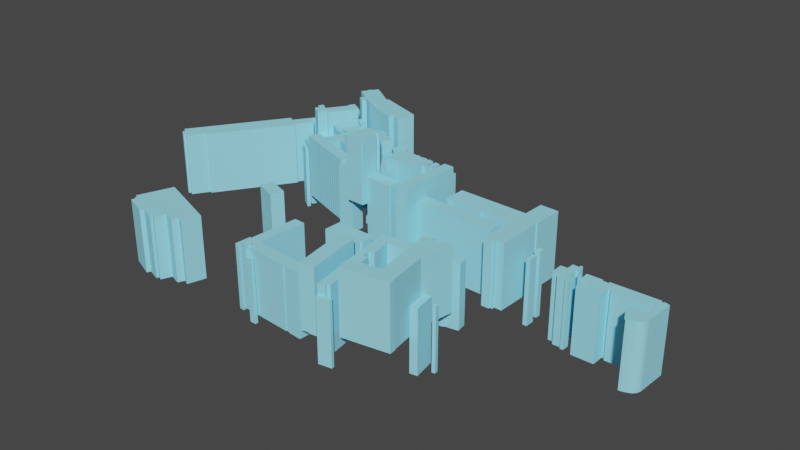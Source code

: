 # Source: hongik_example_extra.blend  (saved by Blender 2.92.15; exported with 4.5.12 LTS)
import bpy
from mathutils import Matrix  # noqa: F401  (used for matrix-valued properties, if any)

bpy.ops.wm.read_factory_settings(use_empty=True)
scene = bpy.context.scene
scene.name = 'Scene'

# ---- collections
col_collection = bpy.data.collections.new('Collection'); scene.collection.children.link(col_collection)

# ---- images (referenced by path relative to the original .blend; pixels are not part of the script)
import os
ASSET_DIR = os.environ.get("B2B_ASSET_DIR", "")  # directory of the original .blend (textures are referenced by path, not embedded)
HERE = os.path.dirname(os.path.abspath(__file__))  # packed textures are extracted next to this script under _unpacked/

def load_image(name, relpath, width, height, colorspace="sRGB"):
    """Load a texture the original file referenced (path relative to the .blend, or extracted next to this script)."""
    p = next((c for c in (os.path.join(HERE, relpath), os.path.join(ASSET_DIR, relpath)) if relpath and os.path.exists(c)), "")
    if p:
        img = bpy.data.images.load(p, check_existing=True)
        img.name = name
    else:  # same state as the original file: an image datablock whose file is absent (Cycles renders it pink)
        img = bpy.data.images.new(name, width, height)
        img.source = "FILE"
        img.filepath = "//" + (relpath or name)
    img.colorspace_settings.name = colorspace
    return img
img_s_map_screen_png = load_image('S_Map_screen.png', 'S_Map_screen.png', 1024, 1024, 'sRGB')
img_s_map_screen__6__png = load_image('S_Map_screen__6_.png', 'S_Map_screen__6_.png', 1024, 1024, 'sRGB')

# ---- materials (node trees are filled in below, after node groups)
mat_frontcolor = bpy.data.materials.new('FrontColor')
mat_frontcolor.use_transparent_shadow = False
mat_frontcolor.diffuse_color = (1.0, 1.0, 1.0, 1.0)
mat_frontcolor.roughness = 1.0
mat_frontcolor.specular_intensity = 0.33
mat_s_map_screen = bpy.data.materials.new('S_Map_screen')
mat_s_map_screen.use_transparent_shadow = False
mat_s_map_screen.diffuse_color = (0.3294, 0.3373, 0.3333, 1.0)
mat_s_map_screen.roughness = 1.0
mat_s_map_screen.specular_intensity = 0.33
mat_sandybrown = bpy.data.materials.new('SandyBrown')
mat_sandybrown.use_transparent_shadow = False
mat_sandybrown.diffuse_color = (0.9569, 0.6431, 0.3765, 1.0)
mat_sandybrown.roughness = 1.0
mat_sandybrown.specular_intensity = 0.33
mat_color_f01 = bpy.data.materials.new('Color_F01')
mat_color_f01.use_transparent_shadow = False
mat_color_f01.diffuse_color = (0.898, 1.0, 0.8, 1.0)
mat_color_f01.roughness = 1.0
mat_color_f01.specular_intensity = 0.33
mat_chris_shirt = bpy.data.materials.new('Chris_Shirt')
mat_chris_shirt.use_transparent_shadow = False
mat_chris_shirt.diffuse_color = (0.1569, 0.149, 0.2039, 1.0)
mat_chris_shirt.roughness = 1.0
mat_chris_shirt.specular_intensity = 0.33
mat_chris_pants = bpy.data.materials.new('Chris_Pants')
mat_chris_pants.use_transparent_shadow = False
mat_chris_pants.diffuse_color = (0.4392, 0.3922, 0.2902, 1.0)
mat_chris_pants.roughness = 1.0
mat_chris_pants.specular_intensity = 0.33
mat_chris_shoe = bpy.data.materials.new('Chris_Shoe')
mat_chris_shoe.use_transparent_shadow = False
mat_chris_shoe.diffuse_color = (0.0902, 0.08627, 0.08627, 1.0)
mat_chris_shoe.roughness = 1.0
mat_chris_shoe.specular_intensity = 0.33
mat_chris_shoe_sole = bpy.data.materials.new('Chris_Shoe_Sole')
mat_chris_shoe_sole.use_transparent_shadow = False
mat_chris_shoe_sole.diffuse_color = (0.4824, 0.4627, 0.4627, 1.0)
mat_chris_shoe_sole.roughness = 1.0
mat_chris_shoe_sole.specular_intensity = 0.33
mat_chris_skin = bpy.data.materials.new('Chris_Skin')
mat_chris_skin.use_transparent_shadow = False
mat_chris_skin.diffuse_color = (0.7529, 0.6431, 0.451, 1.0)
mat_chris_skin.roughness = 1.0
mat_chris_skin.specular_intensity = 0.33
mat_chris_hair = bpy.data.materials.new('Chris_Hair')
mat_chris_hair.use_transparent_shadow = False
mat_chris_hair.diffuse_color = (0.2784, 0.298, 0.2902, 1.0)
mat_chris_hair.roughness = 1.0
mat_chris_hair.specular_intensity = 0.33
mat_s_map_screen__6 = bpy.data.materials.new('S_Map_screen__6_')
mat_s_map_screen__6.use_transparent_shadow = False
mat_s_map_screen__6.diffuse_color = (0.502, 0.502, 0.502, 1.0)
mat_s_map_screen__6.roughness = 1.0
mat_s_map_screen__6.specular_intensity = 0.0

# ---- material node trees
mat_frontcolor.use_nodes = True; mat_frontcolor.node_tree.nodes.clear()
_N = mat_frontcolor.node_tree.nodes; _L = mat_frontcolor.node_tree.links
n0 = _N.new('ShaderNodeBsdfPrincipled'); n0.name = 'Principled BSDF'; n0.location = (10, 300)
n0.distribution = 'GGX'
n0.subsurface_method = 'BURLEY'
n0.inputs[0].default_value = (0.3246, 0.8338, 1.0, 1.0)
n0.inputs[2].default_value = 1.0
n0.inputs[3].default_value = 1.45
n0.inputs[13].default_value = 0.33
n0.inputs[27].default_value = (0.0, 0.0, 0.0, 1.0)
n0.inputs[28].default_value = 1.0
n1 = _N.new('ShaderNodeOutputMaterial'); n1.name = 'Material Output'; n1.location = (300, 300)
_L.new(n0.outputs[0], n1.inputs[0])
n1.is_active_output = True
mat_s_map_screen.use_nodes = True; mat_s_map_screen.node_tree.nodes.clear()
_N = mat_s_map_screen.node_tree.nodes; _L = mat_s_map_screen.node_tree.links
n0 = _N.new('ShaderNodeBsdfPrincipled'); n0.name = 'Principled BSDF'; n0.location = (10, 300)
n0.distribution = 'GGX'
n0.subsurface_method = 'BURLEY'
n0.inputs[2].default_value = 1.0
n0.inputs[3].default_value = 1.45
n0.inputs[13].default_value = 0.33
n0.inputs[27].default_value = (0.0, 0.0, 0.0, 1.0)
n0.inputs[28].default_value = 1.0
n1 = _N.new('ShaderNodeOutputMaterial'); n1.name = 'Material Output'; n1.location = (300, 300)
n2 = _N.new('ShaderNodeTexImage'); n2.name = 'Image Texture'; n2.location = (-300, 600)
n2.image = img_s_map_screen_png
_L.new(n0.outputs[0], n1.inputs[0])
_L.new(n2.outputs[0], n0.inputs[0])
n1.is_active_output = True
mat_sandybrown.use_nodes = True; mat_sandybrown.node_tree.nodes.clear()
_N = mat_sandybrown.node_tree.nodes; _L = mat_sandybrown.node_tree.links
n0 = _N.new('ShaderNodeBsdfPrincipled'); n0.name = 'Principled BSDF'; n0.location = (10, 300)
n0.distribution = 'GGX'
n0.subsurface_method = 'BURLEY'
n0.inputs[0].default_value = (0.9569, 0.6431, 0.3765, 1.0)
n0.inputs[2].default_value = 1.0
n0.inputs[3].default_value = 1.45
n0.inputs[13].default_value = 0.33
n0.inputs[27].default_value = (0.0, 0.0, 0.0, 1.0)
n0.inputs[28].default_value = 1.0
n1 = _N.new('ShaderNodeOutputMaterial'); n1.name = 'Material Output'; n1.location = (300, 300)
_L.new(n0.outputs[0], n1.inputs[0])
n1.is_active_output = True
mat_color_f01.use_nodes = True; mat_color_f01.node_tree.nodes.clear()
_N = mat_color_f01.node_tree.nodes; _L = mat_color_f01.node_tree.links
n0 = _N.new('ShaderNodeBsdfPrincipled'); n0.name = 'Principled BSDF'; n0.location = (10, 300)
n0.distribution = 'GGX'
n0.subsurface_method = 'BURLEY'
n0.inputs[0].default_value = (0.898, 1.0, 0.8, 1.0)
n0.inputs[2].default_value = 1.0
n0.inputs[3].default_value = 1.45
n0.inputs[13].default_value = 0.33
n0.inputs[27].default_value = (0.0, 0.0, 0.0, 1.0)
n0.inputs[28].default_value = 1.0
n1 = _N.new('ShaderNodeOutputMaterial'); n1.name = 'Material Output'; n1.location = (300, 300)
_L.new(n0.outputs[0], n1.inputs[0])
n1.is_active_output = True
mat_chris_shirt.use_nodes = True; mat_chris_shirt.node_tree.nodes.clear()
_N = mat_chris_shirt.node_tree.nodes; _L = mat_chris_shirt.node_tree.links
n0 = _N.new('ShaderNodeBsdfPrincipled'); n0.name = 'Principled BSDF'; n0.location = (10, 300)
n0.distribution = 'GGX'
n0.subsurface_method = 'BURLEY'
n0.inputs[0].default_value = (0.1569, 0.149, 0.2039, 1.0)
n0.inputs[2].default_value = 1.0
n0.inputs[3].default_value = 1.45
n0.inputs[13].default_value = 0.33
n0.inputs[27].default_value = (0.0, 0.0, 0.0, 1.0)
n0.inputs[28].default_value = 1.0
n1 = _N.new('ShaderNodeOutputMaterial'); n1.name = 'Material Output'; n1.location = (300, 300)
_L.new(n0.outputs[0], n1.inputs[0])
n1.is_active_output = True
mat_chris_pants.use_nodes = True; mat_chris_pants.node_tree.nodes.clear()
_N = mat_chris_pants.node_tree.nodes; _L = mat_chris_pants.node_tree.links
n0 = _N.new('ShaderNodeBsdfPrincipled'); n0.name = 'Principled BSDF'; n0.location = (10, 300)
n0.distribution = 'GGX'
n0.subsurface_method = 'BURLEY'
n0.inputs[0].default_value = (0.4392, 0.3922, 0.2902, 1.0)
n0.inputs[2].default_value = 1.0
n0.inputs[3].default_value = 1.45
n0.inputs[13].default_value = 0.33
n0.inputs[27].default_value = (0.0, 0.0, 0.0, 1.0)
n0.inputs[28].default_value = 1.0
n1 = _N.new('ShaderNodeOutputMaterial'); n1.name = 'Material Output'; n1.location = (300, 300)
_L.new(n0.outputs[0], n1.inputs[0])
n1.is_active_output = True
mat_chris_shoe.use_nodes = True; mat_chris_shoe.node_tree.nodes.clear()
_N = mat_chris_shoe.node_tree.nodes; _L = mat_chris_shoe.node_tree.links
n0 = _N.new('ShaderNodeBsdfPrincipled'); n0.name = 'Principled BSDF'; n0.location = (10, 300)
n0.distribution = 'GGX'
n0.subsurface_method = 'BURLEY'
n0.inputs[0].default_value = (0.0902, 0.08627, 0.08627, 1.0)
n0.inputs[2].default_value = 1.0
n0.inputs[3].default_value = 1.45
n0.inputs[13].default_value = 0.33
n0.inputs[27].default_value = (0.0, 0.0, 0.0, 1.0)
n0.inputs[28].default_value = 1.0
n1 = _N.new('ShaderNodeOutputMaterial'); n1.name = 'Material Output'; n1.location = (300, 300)
_L.new(n0.outputs[0], n1.inputs[0])
n1.is_active_output = True
mat_chris_shoe_sole.use_nodes = True; mat_chris_shoe_sole.node_tree.nodes.clear()
_N = mat_chris_shoe_sole.node_tree.nodes; _L = mat_chris_shoe_sole.node_tree.links
n0 = _N.new('ShaderNodeBsdfPrincipled'); n0.name = 'Principled BSDF'; n0.location = (10, 300)
n0.distribution = 'GGX'
n0.subsurface_method = 'BURLEY'
n0.inputs[0].default_value = (0.4824, 0.4627, 0.4627, 1.0)
n0.inputs[2].default_value = 1.0
n0.inputs[3].default_value = 1.45
n0.inputs[13].default_value = 0.33
n0.inputs[27].default_value = (0.0, 0.0, 0.0, 1.0)
n0.inputs[28].default_value = 1.0
n1 = _N.new('ShaderNodeOutputMaterial'); n1.name = 'Material Output'; n1.location = (300, 300)
_L.new(n0.outputs[0], n1.inputs[0])
n1.is_active_output = True
mat_chris_skin.use_nodes = True; mat_chris_skin.node_tree.nodes.clear()
_N = mat_chris_skin.node_tree.nodes; _L = mat_chris_skin.node_tree.links
n0 = _N.new('ShaderNodeBsdfPrincipled'); n0.name = 'Principled BSDF'; n0.location = (10, 300)
n0.distribution = 'GGX'
n0.subsurface_method = 'BURLEY'
n0.inputs[0].default_value = (0.7529, 0.6431, 0.451, 1.0)
n0.inputs[2].default_value = 1.0
n0.inputs[3].default_value = 1.45
n0.inputs[13].default_value = 0.33
n0.inputs[27].default_value = (0.0, 0.0, 0.0, 1.0)
n0.inputs[28].default_value = 1.0
n1 = _N.new('ShaderNodeOutputMaterial'); n1.name = 'Material Output'; n1.location = (300, 300)
_L.new(n0.outputs[0], n1.inputs[0])
n1.is_active_output = True
mat_chris_hair.use_nodes = True; mat_chris_hair.node_tree.nodes.clear()
_N = mat_chris_hair.node_tree.nodes; _L = mat_chris_hair.node_tree.links
n0 = _N.new('ShaderNodeBsdfPrincipled'); n0.name = 'Principled BSDF'; n0.location = (10, 300)
n0.distribution = 'GGX'
n0.subsurface_method = 'BURLEY'
n0.inputs[0].default_value = (0.2784, 0.298, 0.2902, 1.0)
n0.inputs[2].default_value = 1.0
n0.inputs[3].default_value = 1.45
n0.inputs[13].default_value = 0.33
n0.inputs[27].default_value = (0.0, 0.0, 0.0, 1.0)
n0.inputs[28].default_value = 1.0
n1 = _N.new('ShaderNodeOutputMaterial'); n1.name = 'Material Output'; n1.location = (300, 300)
_L.new(n0.outputs[0], n1.inputs[0])
n1.is_active_output = True
mat_s_map_screen__6.use_nodes = True; mat_s_map_screen__6.node_tree.nodes.clear()
_N = mat_s_map_screen__6.node_tree.nodes; _L = mat_s_map_screen__6.node_tree.links
n0 = _N.new('ShaderNodeBsdfPrincipled'); n0.name = 'Principled BSDF'; n0.location = (10, 300)
n0.distribution = 'GGX'
n0.subsurface_method = 'BURLEY'
n0.inputs[2].default_value = 1.0
n0.inputs[3].default_value = 1.45
n0.inputs[13].default_value = 0.0
n0.inputs[27].default_value = (0.0, 0.0, 0.0, 1.0)
n0.inputs[28].default_value = 1.0
n1 = _N.new('ShaderNodeOutputMaterial'); n1.name = 'Material Output'; n1.location = (300, 300)
n2 = _N.new('ShaderNodeTexImage'); n2.name = 'Image Texture'; n2.location = (-300, 600)
n2.image = img_s_map_screen__6__png
_L.new(n0.outputs[0], n1.inputs[0])
_L.new(n2.outputs[0], n0.inputs[0])
n1.is_active_output = True

# ---- world
world_world = bpy.data.worlds.new('World'); scene.world = world_world
world_world.use_nodes = True; world_world.node_tree.nodes.clear()
_N = world_world.node_tree.nodes; _L = world_world.node_tree.links
n0 = _N.new('ShaderNodeOutputWorld'); n0.name = 'World Output'; n0.location = (300, 300)
n1 = _N.new('ShaderNodeBackground'); n1.name = 'Background'; n1.location = (10, 300)
n1.inputs[0].default_value = (0.05088, 0.05088, 0.05088, 1.0)
_L.new(n1.outputs[0], n0.inputs[0])
n0.is_active_output = True
world_world.color = (0.05088, 0.05088, 0.05088)
world_world.use_sun_shadow = False
world_world.sun_shadow_jitter_overblur = 0.0

# ---- meshes
me_topology_sketchup = bpy.data.meshes.new('topology sketchup')
me_topology_sketchup.from_pydata([(-128.2, -26.13, -110.7), (-113.0, -26.13, -151.4), (-115.9, -26.13, -152.5), (-130.8, -26.13, -111.7), (60.14, 1.478, -134.3), (62.16, 1.478, -137.0), (41.05, 1.478, -151.3), (44.56, 1.478, -156.0), (-46.85, 1.478, -218.0), (-50.22, 1.478, -213.0), (-52.57, 1.478, -214.4), (-56.93, 1.478, -207.8), (-54.74, 1.478, -206.5), (-57.02, 1.478, -203.0), (-40.52, 1.478, -192.2), (-41.88, 1.478, -190.3), (33.52, 1.478, -139.2), (34.91, 1.478, -141.1), (51.04, 1.478, -130.2), (56.18, 1.478, -137.1), (-158.0, -20.63, -95.41), (-139.2, -20.63, -89.9), (-114.8, -20.63, -155.8), (-149.8, -20.63, -169.0), (-151.3, -20.63, -165.2), (-153.8, -20.63, -166.2), (-154.7, -20.63, -164.0), (-158.3, -20.63, -165.5), (-168.0, -20.63, -141.4), (-164.1, -20.63, -139.8), (-169.1, -20.63, -125.9), (-166.2, -20.63, -125.4), (-168.1, -20.63, -121.2), (-157.5, -20.63, -116.5), (-161.7, -20.63, -104.6), (-155.2, -20.63, -101.6), (104.8, 6.149, -118.1), (77.17, 6.149, -136.9), (70.29, 6.149, -126.8), (98.41, 6.149, -108.5), (76.02, 1.478, -135.5), (67.52, 1.478, -141.3), (63.02, 1.478, -134.8), (68.26, 1.478, -131.3), (62.72, 1.478, -123.2), (66.81, 1.478, -120.5), (70.82, 1.478, -126.3), (70.1, 1.478, -126.8), (60.41, 15.12, -129.9), (56.56, 15.12, -132.6), (49.52, 15.12, -122.0), (57.73, 15.12, -116.5), (57.14, 15.12, -115.7), (55.58, 15.12, -113.4), (82.03, 15.12, -95.56), (90.21, 15.12, -107.3), (85.92, 15.12, -110.1), (84.55, 15.12, -111.0), (83.58, 15.12, -109.7), (83.34, 15.12, -109.3), (66.63, 15.12, -120.5), (62.59, 15.12, -123.2), (68.09, 15.12, -131.3), (63.35, 15.12, -134.4), (60.59, 15.12, -130.2), (38.48, -11.86, -130.9), (37.94, -11.86, -130.5), (25.81, -11.86, -112.9), (25.43, -11.86, -112.0), (49.05, -11.86, -96.39), (59.05, -11.86, -111.0), (55.53, -11.86, -113.4), (57.68, -11.86, -116.5), (49.36, -11.86, -121.9), (50.07, -11.86, -123.0), (35.44, -16.57, -127.0), (32.7, -16.57, -128.8), (24.88, -16.57, -117.5), (27.59, -16.57, -115.7), (62.21, 1.478, -108.9), (59.78, 1.478, -110.5), (51.79, 1.478, -98.84), (51.45, 1.478, -98.34), (46.59, 1.478, -86.62), (49.52, 1.478, -85.55), (53.81, 1.478, -96.39), (54.45, 1.478, -97.48), (19.31, 1.478, -104.2), (19.89, 1.478, -104.1), (19.71, 1.478, -103.5), (19.05, 1.478, -103.6), (18.02, 1.478, -100.3), (18.67, 1.478, -100.1), (18.45, 1.478, -99.61), (17.74, 1.478, -99.72), (16.7, 1.478, -96.65), (17.32, 1.478, -96.45), (17.14, 1.478, -95.84), (16.47, 1.478, -96.08), (15.27, 1.478, -92.81), (15.89, 1.478, -92.63), (15.75, 1.478, -92.13), (15.09, 1.478, -92.25), (13.95, 1.478, -89.05), (14.67, 1.478, -88.91), (14.45, 1.478, -88.37), (13.87, 1.478, -88.51), (12.67, 1.478, -85.34), (13.34, 1.478, -85.21), (13.13, 1.478, -84.61), (12.52, 1.478, -84.76), (11.27, 1.478, -81.62), (11.9, 1.478, -81.46), (11.77, 1.478, -80.79), (11.07, 1.478, -80.91), (9.958, 1.478, -77.85), (10.62, 1.478, -77.73), (10.37, 1.478, -76.99), (9.674, 1.478, -77.19), (8.588, 1.478, -74.07), (9.457, 1.478, -73.92), (9.103, 1.478, -73.15), (8.484, 1.478, -73.42), (7.298, 1.478, -70.31), (7.947, 1.478, -70.11), (7.724, 1.478, -69.52), (7.135, 1.478, -69.67), (5.909, 1.478, -66.61), (6.598, 1.478, -66.4), (6.394, 1.478, -65.75), (5.776, 1.478, -65.94), (4.599, 1.478, -62.79), (5.268, 1.478, -62.61), (5.085, 1.478, -62.03), (4.466, 1.478, -62.19), (3.17, 1.478, -58.97), (3.888, 1.478, -58.8), (3.675, 1.478, -58.23), (3.106, 1.478, -58.38), (2.0, 1.478, -55.25), (2.639, 1.478, -55.15), (2.415, 1.478, -54.38), (1.837, 1.478, -54.6), (0.6811, 1.478, -51.48), (1.439, 1.478, -51.27), (1.226, 1.478, -50.59), (0.4471, 1.478, -50.86), (-0.64, 1.478, -47.62), (0.01004, 1.478, -47.49), (-0.2039, 1.478, -46.9), (-0.882, 1.478, -47.1), (-2.12, 1.478, -43.73), (-1.541, 1.478, -43.61), (-1.663, 1.478, -43.16), (2.059, 1.478, -41.87), (1.814, 1.478, -40.85), (4.398, 1.478, -39.92), (4.763, 1.478, -40.9), (8.514, 1.478, -39.51), (8.767, 1.478, -40.06), (9.355, 1.478, -39.81), (10.57, 1.478, -42.92), (9.893, 1.478, -43.16), (10.14, 1.478, -43.7), (10.73, 1.478, -43.6), (11.82, 1.478, -46.6), (11.27, 1.478, -46.87), (11.47, 1.478, -47.67), (12.07, 1.478, -47.46), (13.09, 1.478, -50.45), (12.49, 1.478, -50.53), (12.76, 1.478, -51.19), (13.34, 1.478, -51.07), (14.47, 1.478, -54.25), (13.88, 1.478, -54.42), (14.1, 1.478, -55.06), (14.59, 1.478, -54.91), (15.77, 1.478, -57.98), (15.2, 1.478, -58.12), (15.47, 1.478, -58.79), (16.07, 1.478, -58.63), (17.2, 1.478, -61.87), (16.54, 1.478, -62.01), (16.76, 1.478, -62.69), (17.42, 1.478, -62.47), (18.5, 1.478, -65.46), (17.84, 1.478, -65.66), (18.07, 1.478, -66.38), (18.78, 1.478, -66.22), (19.86, 1.478, -69.38), (19.26, 1.478, -69.55), (19.45, 1.478, -70.27), (20.09, 1.478, -70.06), (21.15, 1.478, -73.13), (20.56, 1.478, -73.29), (23.73, 1.478, -82.87), (23.7, 1.478, -82.9), (25.1, 1.478, -82.49), (24.27, 1.478, -80.31), (24.92, 1.478, -80.17), (24.81, 1.478, -79.42), (27.87, 1.478, -78.46), (28.08, 1.478, -79.16), (28.68, 1.478, -78.92), (28.39, 1.478, -78.05), (31.55, 1.478, -77.06), (31.77, 1.478, -77.69), (32.37, 1.478, -77.48), (32.27, 1.478, -76.86), (35.34, 1.478, -75.8), (35.53, 1.478, -76.39), (36.29, 1.478, -76.16), (36.12, 1.478, -75.57), (39.1, 1.478, -74.48), (39.3, 1.478, -74.98), (40.04, 1.478, -74.74), (39.9, 1.478, -74.13), (42.95, 1.478, -73.1), (43.2, 1.478, -73.67), (43.74, 1.478, -73.42), (43.64, 1.478, -72.69), (46.68, 1.478, -71.76), (46.89, 1.478, -72.46), (47.54, 1.478, -72.3), (48.27, 1.478, -74.18), (49.32, 1.478, -73.89), (48.9, 1.478, -71.96), (48.15, 1.478, -72.07), (47.05, 1.478, -68.91), (47.63, 1.478, -68.65), (47.52, 1.478, -68.09), (46.85, 1.478, -68.3), (45.8, 1.478, -65.02), (46.38, 1.478, -64.85), (46.17, 1.478, -64.2), (45.43, 1.478, -64.36), (44.42, 1.478, -61.33), (45.01, 1.478, -61.1), (44.82, 1.478, -60.47), (44.19, 1.478, -60.67), (43.03, 1.478, -57.51), (43.65, 1.478, -57.28), (43.46, 1.478, -56.66), (42.8, 1.478, -56.81), (41.66, 1.478, -53.65), (42.27, 1.478, -53.47), (42.12, 1.478, -52.81), (41.49, 1.478, -53.03), (40.37, 1.478, -50.01), (41.02, 1.478, -49.83), (40.81, 1.478, -49.21), (40.2, 1.478, -49.4), (39.0, 1.478, -46.18), (39.46, 1.478, -46.04), (39.35, 1.478, -45.42), (43.8, 1.478, -43.76), (43.56, 1.478, -42.5), (52.5, 1.478, -39.42), (52.9, 1.478, -40.54), (57.18, 1.478, -39.2), (68.08, 1.478, -69.89), (69.14, 1.478, -72.86), (74.82, 1.478, -88.61), (57.09, 1.478, -94.9), (56.98, 1.478, -94.56), (56.21, 1.478, -94.63), (55.15, 1.478, -91.49), (55.79, 1.478, -91.33), (55.55, 1.478, -90.63), (54.69, 1.478, -90.86), (52.39, 1.478, -84.01), (53.07, 1.478, -83.81), (52.42, 1.478, -81.73), (51.32, 1.478, -81.95), (51.99, 1.478, -84.16), (50.55, 1.478, -84.51), (50.74, 1.478, -84.97), (49.15, 1.478, -85.5), (48.97, 1.478, -85.16), (46.91, 1.478, -85.75), (47.09, 1.478, -86.24), (45.31, 1.478, -86.88), (45.14, 1.478, -86.61), (43.05, 1.478, -87.18), (43.24, 1.478, -87.61), (41.54, 1.478, -88.27), (41.43, 1.478, -87.86), (39.49, 1.478, -88.5), (39.58, 1.478, -88.9), (37.88, 1.478, -89.57), (37.45, 1.478, -89.18), (35.64, 1.478, -89.83), (35.77, 1.478, -90.34), (34.06, 1.478, -90.92), (33.81, 1.478, -90.6), (31.91, 1.478, -91.24), (31.93, 1.478, -91.84), (30.23, 1.478, -92.31), (30.04, 1.478, -91.92), (28.78, 1.478, -92.35), (28.04, 1.478, -90.38), (26.75, 1.478, -90.69), (27.32, 1.478, -92.96), (28.09, 1.478, -92.6), (29.16, 1.478, -95.5), (28.47, 1.478, -95.73), (28.73, 1.478, -96.54), (29.42, 1.478, -96.34), (30.46, 1.478, -99.3), (29.74, 1.478, -99.61), (30.08, 1.478, -100.3), (30.77, 1.478, -100.0), (31.82, 1.478, -103.1), (31.29, 1.478, -103.3), (31.42, 1.478, -103.9), (27.83, 1.478, -105.3), (28.0, 1.478, -106.1), (25.37, 1.478, -107.2), (24.99, 1.478, -106.4), (21.22, 1.478, -107.8), (20.98, 1.478, -107.2), (20.28, 1.478, -107.4), (89.0, 1.478, -97.64), (85.79, 1.478, -99.99), (77.16, 1.478, -87.67), (80.79, 1.478, -85.27), (92.23, 23.26, -102.1), (90.67, 23.26, -99.77), (87.46, 23.26, -95.24), (91.46, 23.26, -92.08), (94.71, 23.26, -96.84), (95.36, 23.26, -96.32), (87.2, 23.26, -83.74), (93.32, 23.26, -79.6), (92.66, 23.26, -78.58), (96.17, 23.26, -76.42), (96.7, 23.26, -77.23), (103.0, 23.26, -73.48), (106.5, 23.26, -78.77), (119.0, 23.26, -97.16), (122.8, 23.26, -103.0), (116.7, 23.26, -107.0), (117.4, 23.26, -108.1), (113.9, 23.26, -110.3), (113.2, 23.26, -109.2), (107.0, 23.26, -113.4), (97.34, 23.26, -99.04), (93.87, 23.26, -101.0), (77.35, 27.9, -70.06), (79.79, 27.9, -69.14), (78.76, 27.9, -66.07), (72.88, 27.9, -67.97), (61.93, 27.9, -37.0), (67.82, 27.9, -34.91), (66.56, 27.9, -31.92), (64.2, 27.9, -32.69), (61.7, 27.9, -25.45), (70.84, 27.9, -22.31), (71.21, 27.9, -23.43), (73.79, 27.9, -22.52), (74.23, 27.9, -23.87), (81.45, 27.9, -21.4), (97.67, 27.9, -67.75), (90.9, 27.9, -70.45), (91.36, 27.9, -71.68), (89.33, 27.9, -72.42), (89.78, 27.9, -73.53), (79.87, 27.9, -77.04), (38.27, 15.52, -52.86), (21.07, 15.52, -59.16), (9.286, 15.52, -26.76), (33.35, 15.52, -18.17), (33.85, 15.52, -19.71), (42.24, 15.52, -16.66), (48.21, 15.52, -32.51), (51.29, 15.52, -31.3), (53.36, 15.52, -37.16), (43.74, 15.52, -40.74), (43.63, 15.52, -40.43), (34.89, 15.52, -43.69), (46.86, 1.478, -71.55), (32.44, 1.478, -76.37), (25.79, 1.478, -57.63), (40.08, 1.478, -52.34), (-12.56, 1.478, -35.52), (-13.19, 1.478, -35.61), (-13.88, 1.478, -18.3), (-0.891, 1.478, -17.32), (0.01306, 1.478, -35.02), (-12.47, 1.478, -36.01), (8.517, 1.478, -21.36), (7.971, 1.478, -16.29), (6.707, 1.478, 1.473), (6.571, 1.478, 6.251), (15.41, 1.478, 6.737), (15.57, 1.478, 2.5), (18.93, 1.478, 2.578), (18.52, 1.478, 6.454), (26.88, 1.478, 7.078), (27.18, 1.478, 3.141), (30.45, 1.478, 3.479), (30.22, 1.478, 7.386), (38.4, 1.478, 7.869), (38.72, 1.478, 3.942), (41.96, 1.478, 4.21), (41.93, 1.478, 5.279), (41.05, 1.478, 5.344), (39.69, 1.478, 26.15), (41.5, 1.478, 26.23), (41.46, 1.478, 26.77), (40.83, 1.478, 26.71), (40.58, 1.478, 29.58), (40.77, 1.478, 29.58), (40.77, 1.478, 29.9), (47.28, 1.478, 30.35), (47.74, 1.478, 27.23), (46.68, 1.478, 27.23), (46.7, 1.478, 26.6), (51.57, 1.478, 26.85), (52.0, 1.478, 22.38), (51.24, 1.478, 22.31), (51.38, 1.478, 18.99), (51.39, 1.478, 18.59), (52.19, 1.478, 18.72), (52.61, 1.478, 14.34), (51.75, 1.478, 14.29), (51.93, 1.478, 10.88), (52.74, 1.478, 10.9), (53.13, 1.478, 6.298), (52.57, 1.478, 6.305), (52.77, 1.478, 3.357), (52.78, 1.478, 2.948), (53.26, 1.478, 2.95), (53.8, 1.478, -1.585), (53.06, 1.478, -1.629), (53.38, 1.478, -5.686), (53.04, 1.478, -5.688), (53.22, 1.478, -9.096), (53.53, 1.478, -9.004), (54.45, 1.478, -9.059), (55.49, 1.478, -9.194), (56.29, 1.478, -9.359), (56.99, 1.478, -9.626), (57.51, 1.478, -9.973), (58.13, 1.478, -10.56), (58.97, 1.478, -11.45), (59.5, 1.478, -12.2), (60.33, 1.478, -13.6), (60.55, 1.478, -14.22), (60.63, 1.478, -14.67), (60.73, 1.478, -15.76), (60.69, 1.478, -16.61), (60.57, 1.478, -17.22), (60.31, 1.478, -18.02), (60.1, 1.478, -18.59), (59.8, 1.478, -19.16), (59.45, 1.478, -19.8), (58.96, 1.478, -20.42), (58.56, 1.478, -20.9), (58.35, 1.478, -21.14), (57.89, 1.478, -21.53), (57.04, 1.478, -22.06), (56.66, 1.478, -22.28), (56.18, 1.478, -22.45), (55.58, 1.478, -22.64), (54.94, 1.478, -22.72), (54.53, 1.478, -22.77), (53.35, 1.478, -22.78), (52.51, 1.478, -22.58), (51.88, 1.478, -22.48), (51.26, 1.478, -22.3), (50.84, 1.478, -22.1), (49.78, 1.478, -21.62), (48.86, 1.478, -20.93), (48.14, 1.478, -20.23), (47.86, 1.478, -19.9), (47.55, 1.478, -19.47), (47.26, 1.478, -18.91), (47.19, 1.478, -18.66), (47.08, 1.478, -18.21), (46.95, 1.478, -17.63), (46.85, 1.478, -17.07), (46.83, 1.478, -16.54), (46.85, 1.478, -15.91), (46.87, 1.478, -15.3), (46.91, 1.478, -14.97), (47.02, 1.478, -14.18), (47.22, 1.478, -13.55), (47.63, 1.478, -12.82), (47.95, 1.478, -12.29), (48.44, 1.478, -11.47), (46.7, 1.478, -10.12), (39.76, 1.478, -10.62), (40.06, 1.478, -15.14), (31.76, 1.478, -15.97), (31.44, 1.478, -12.95), (28.18, 1.478, -13.25), (28.7, 1.478, -17.85), (20.51, 1.478, -18.62), (20.18, 1.478, -15.81), (16.73, 1.478, -16.17), (17.34, 1.478, -20.84), (-20.61, 39.48, -17.71), (-21.52, 39.48, 0.7732), (-20.88, 39.48, 0.8062), (-20.87, 39.48, 1.566), (-2.597, 39.48, 2.863), (-2.431, 39.48, 1.574), (-1.582, 39.48, 1.659), (-1.341, 39.48, -4.068), (-0.412, 39.48, -3.983), (-0.7159, 39.48, -1.246), (1.717, 39.48, 1.746), (1.713, 39.48, 2.476), (2.843, 39.48, 2.442), (2.936, 39.48, 1.793), (5.628, 39.48, -0.6818), (6.721, 39.48, -12.59), (4.207, 39.48, -15.45), (4.351, 39.48, -16.12), (2.892, 39.48, -16.18), (2.757, 39.48, -15.24), (0.07605, 39.48, -12.98), (-0.2019, 39.48, -11.46), (-0.9709, 39.48, -11.54), (-0.4359, 39.48, -16.4), (-0.993, 39.48, -16.92), (-13.98, 39.48, -17.9), (-19.64, 39.48, -18.32), (-19.85, 39.48, -17.65), (-2.8, 1.478, 3.262), (-15.76, 1.478, 2.343), (-17.74, 1.478, 31.28), (-16.94, 1.478, 31.39), (-17.0, 1.478, 31.95), (-4.594, 1.478, 32.39), (21.74, 18.27, 12.76), (1.507, 18.27, 11.21), (0.29, 18.27, 23.91), (1.209, 18.27, 23.99), (0.502, 18.27, 36.52), (-0.2469, 18.27, 36.45), (-1.075, 18.27, 49.2), (7.25, 18.27, 49.73), (7.539, 18.27, 49.77), (7.211, 18.27, 55.21), (3.792, 18.27, 55.17), (3.617, 18.27, 58.08), (7.174, 18.27, 58.38), (7.197, 18.27, 61.43), (-40.06, 18.27, 60.13), (-40.27, 18.27, 70.5), (23.38, 18.27, 72.28), (23.79, 18.27, 62.02), (9.358, 18.27, 61.23), (9.43, 18.27, 58.85), (9.452, 18.27, 58.57), (9.832, 18.27, 58.6), (10.57, 18.27, 49.88), (19.1, 18.27, 50.43), (37.5, 1.478, 29.88), (37.6, 1.478, 31.71), (38.03, 1.478, 35.77), (49.87, 1.478, 36.14), (50.91, 1.478, 30.71), (-11.76, 1.478, 45.62), (-26.15, 1.478, 45.18), (-26.45, 1.478, 60.41), (-12.02, 1.478, 60.8), (25.69, 1.478, 36.42), (23.52, 1.478, 36.28), (23.19, 1.478, 60.38), (42.94, 1.478, 60.7), (43.7, 1.478, 39.16), (35.4, 1.478, 38.66), (35.54, 1.478, 36.83), (-27.42, 1.478, 70.93), (-27.51, 1.478, 72.59), (-30.07, 1.478, 152.0), (-15.72, 1.478, 152.5), (-14.6, 1.478, 125.2), (-5.298, 1.478, 125.4), (-6.335, 1.478, 156.8), (-6.326, 1.478, 156.9), (-6.378, 1.478, 157.2), (-18.06, 1.478, 157.1), (-18.06, 1.478, 157.1), (-44.79, 1.478, 156.3), (-45.02, 1.478, 164.3), (-43.3, 1.478, 164.4), (-43.39, 1.478, 167.1), (-40.6, 1.478, 167.2), (-40.83, 1.478, 174.6), (-9.154, 1.478, 175.6), (-9.13, 1.478, 174.8), (-9.12, 1.478, 174.7), (-9.109, 1.478, 174.7), (5.974, 1.478, 174.8), (6.074, 1.478, 174.8), (6.068, 1.478, 176.0), (37.0, 1.478, 176.9), (37.54, 1.478, 158.4), (15.27, 1.478, 157.7), (17.34, 1.478, 87.23), (-4.413, 1.478, 86.59), (-4.522, 1.478, 90.23), (-4.541, 1.478, 90.06), (-5.721, 1.478, 90.24), (-5.5, 1.478, 91.82), (-4.569, 1.478, 91.68), (-4.569, 1.478, 91.69), (-4.655, 1.478, 96.51), (-5.163, 1.478, 115.0), (-12.86, 1.478, 114.8), (-14.17, 1.478, 114.9), (-14.17, 1.478, 114.8), (-13.7, 1.478, 87.39), (-13.69, 1.478, 84.24), (-13.27, 1.478, 72.68), (-13.19, 1.478, 71.34), (-143.2, 1.478, 94.57), (-158.9, 1.478, 97.1), (-151.2, 1.478, 144.8), (-144.6, 1.478, 144.2), (-144.7, 1.478, 143.6), (-104.8, 1.478, 137.9), (-97.48, 1.478, 139.4), (-71.08, 1.478, 144.5), (-69.29, 1.478, 134.8), (-76.24, 1.478, 133.5), (-74.97, 1.478, 126.0), (-71.73, 1.478, 125.7), (-73.36, 1.478, 115.4), (-97.36, 1.478, 119.3), (-138.8, 1.478, 126.1), (-165.1, -26.94, 80.21), (-168.3, -26.94, 80.76), (-166.1, -26.94, 94.29), (-162.9, -26.94, 93.85), (-114.9, -17.01, 72.06), (-165.2, -17.01, 79.78), (-163.9, -17.01, 87.27), (-160.6, -17.01, 86.8), (-160.1, -17.01, 89.94), (-106.1, -17.01, 82.01), (-106.7, -17.01, 77.67), (-106.7, -17.01, 77.65), (-106.8, -17.01, 77.13), (-99.64, -17.01, 76.26), (-98.22, -17.01, 76.1), (-97.88, -17.01, 76.09), (-97.12, -17.01, 80.44), (-96.92, -17.01, 81.58), (-76.51, -17.01, 78.46), (-75.36, -17.01, 85.97), (-75.28, -17.01, 86.03), (-76.89, -17.01, 86.02), (-69.22, -17.01, 135.1), (-68.1, -17.01, 134.9), (-66.05, -17.01, 148.0), (-65.69, -17.01, 147.9), (-65.59, -17.01, 148.6), (-55.55, -17.01, 147.0), (-55.61, -17.01, 146.6), (-55.09, -17.01, 146.5), (-64.35, -17.01, 85.58), (-66.38, -17.01, 72.36), (-67.67, -17.01, 64.53), (-97.05, -17.01, 69.34), (-156.8, -8.331, 53.75), (-160.5, -8.331, 54.35), (-159.1, -8.331, 62.92), (-160.3, -8.331, 63.11), (-159.1, -8.331, 70.92), (-101.0, -8.331, 62.05), (-102.4, -8.331, 52.53), (-102.4, -8.331, 52.52), (-103.2, -8.331, 44.93), (-108.1, -8.331, 45.46), (-107.9, -8.331, 47.45), (-121.5, -8.331, 49.47), (-156.6, -8.331, 55.1), (-155.2, -21.0, -26.98), (-155.8, -21.0, -21.92), (-148.2, -21.0, -21.2), (-148.6, -21.0, -13.54), (-151.4, -21.0, -13.66), (-152.4, -21.0, -13.85), (-155.9, -21.0, 31.2), (-155.1, -21.0, 31.26), (-155.5, -21.0, 35.69), (-156.4, -21.0, 35.61), (-157.5, -21.0, 49.32), (-156.4, -21.0, 49.49), (-156.4, -21.0, 49.52), (-144.9, -21.0, 50.24), (-139.5, -21.0, -12.24), (-96.58, -21.0, -8.913), (-89.55, -21.0, -8.313), (-88.81, -21.0, -19.95), (-96.51, -21.0, -20.54), (-139.1, -21.0, -23.84), (-139.0, -21.0, -25.72), (-148.3, -18.07, -20.67), (-154.5, -18.07, -21.4), (-155.4, -18.07, -14.18), (-149.2, -18.07, -13.65), (-156.6, -28.73, -12.92), (-157.0, -28.73, -6.306), (-153.9, -28.73, -6.099), (-153.5, -28.73, -12.64), (-38.55, -26.06, -99.82), (-51.47, -26.06, -104.5), (-59.73, -26.06, -82.24), (-49.6, -26.06, -78.66), (-46.49, -26.06, -77.48), (-131.1, -34.8, 14.28), (-131.8, -34.8, 18.91), (-127.7, -34.8, 19.38), (-127.3, -34.8, 14.72), (-70.69, -18.62, 18.27), (-89.13, -18.62, 17.48), (-90.62, -18.62, 56.59), (-87.03, -18.62, 56.77), (-86.97, -18.62, 57.56), (-86.72, -18.62, 57.98), (-86.29, -18.62, 58.3), (-77.23, -18.62, 58.77), (-76.63, -18.62, 58.78), (-76.43, -18.62, 58.57), (-76.3, -18.62, 58.31), (-76.14, -18.62, 57.2), (-76.12, -18.62, 57.13), (-72.32, -18.62, 57.1), (-36.24, -11.29, 219.2), (-36.12, -11.29, 225.7), (-39.78, -11.29, 225.8), (-39.65, -11.29, 233.0), (-16.31, -11.29, 232.6), (-16.2, -11.29, 225.7), (-23.79, -11.29, 225.6), (-23.92, -11.29, 219.0), (-41.11, -11.61, 234.0), (-41.17, -11.61, 237.1), (-33.94, -11.61, 237.3), (-33.87, -11.61, 234.1), (-22.5, -10.29, 232.8), (-22.56, -10.29, 235.1), (-15.38, -10.29, 234.9), (-15.51, -10.29, 232.7), (-104.2, -35.4, 152.4), (-108.1, -35.4, 153.0), (-107.7, -35.4, 156.4), (-103.7, -35.4, 155.9), (-4.051, -14.69, 184.6), (-8.892, -14.69, 184.3), (-9.008, -14.69, 189.8), (-4.052, -14.69, 190.0), (-23.5, -16.41, 185.5), (-23.4, -16.41, 189.6), (-14.08, -16.41, 189.8), (-13.77, -16.41, 185.8), (-27.8, -14.85, 242.6), (-38.71, -14.85, 242.9), (-38.6, -14.85, 264.9), (-25.95, -14.85, 265.0), (-26.08, -14.85, 267.3), (-27.27, -14.85, 267.4), (-27.4, -14.85, 268.4), (-28.38, -14.85, 268.3), (-28.13, -14.85, 306.9), (-22.97, -14.85, 306.5), (-22.96, -14.85, 307.0), (-15.72, -14.85, 306.8), (-16.38, -14.85, 260.8), (-18.15, -14.85, 260.7), (-17.96, -14.85, 254.4), (-16.44, -14.85, 254.5), (-16.58, -14.85, 239.6), (-27.88, -14.85, 240.0), (-28.1, -9.991, 239.5), (-30.77, -9.991, 239.4), (-30.97, -9.991, 241.5), (-28.05, -9.991, 241.2), (-104.8, -34.04, 138.0), (-122.5, -34.04, 140.9), (-121.3, -34.04, 148.6), (-98.98, -34.04, 145.0), (-100.0, -34.04, 139.0), (-53.59, -14.85, 309.2), (-52.31, -14.85, 310.5), (-50.73, -14.85, 311.6), (-48.81, -14.85, 312.4), (-46.98, -14.85, 312.8), (-17.47, -14.85, 314.3), (-17.38, -14.85, 311.7), (-16.57, -14.85, 311.7), (-16.49, -14.85, 308.7), (-17.51, -14.85, 308.7), (-17.45, -14.85, 307.1), (-30.96, -14.85, 307.2), (-34.94, -14.85, 307.3), (-34.97, -14.85, 305.8), (-38.54, -14.85, 305.9), (-38.88, -14.85, 292.9), (-48.4, -14.85, 292.7), (-48.51, -14.85, 298.3), (-57.53, -14.85, 298.1), (-57.25, -14.85, 300.1), (-56.64, -14.85, 302.4), (-56.14, -14.85, 303.9), (-55.62, -14.85, 305.6), (-54.74, -14.85, 307.4)], [], [(0, 1, 2, 3), (4, 5, 6, 7, 8, 9, 10, 11, 12, 13, 14, 15, 16, 17, 18, 19), (20, 21, 22, 23, 24, 25, 26, 27, 28, 29, 30, 31, 32, 33, 34, 35), (36, 37, 38, 39), (40, 41, 42, 43, 44, 45, 46, 47), (48, 49, 50, 51, 52, 53, 54, 55, 56, 57, 58, 59, 60, 61, 62, 63, 64), (65, 66, 67, 68, 69, 70, 71, 72, 73, 74), (75, 76, 77, 78), (79, 80, 81, 82, 83, 84, 85, 86), (87, 88, 89, 90, 91, 92, 93, 94, 95, 96, 97, 98, 99, 100, 101, 102, 103, 104, 105, 106, 107, 108, 109, 110, 111, 112, 113, 114, 115, 116, 117, 118, 119, 120, 121, 122, 123, 124, 125, 126, 127, 128, 129, 130, 131, 132, 133, 134, 135, 136, 137, 138, 139, 140, 141, 142, 143, 144, 145, 146, 147, 148, 149, 150, 151, 152, 153, 154, 155, 156, 157, 158, 159, 160, 161, 162, 163, 164, 165, 166, 167, 168, 169, 170, 171, 172, 173, 174, 175, 176, 177, 178, 179, 180, 181, 182, 183, 184, 185, 186, 187, 188, 189, 190, 191, 192, 193, 194, 195, 196, 197, 198, 199, 200, 201, 202, 203, 204, 205, 206, 207, 208, 209, 210, 211, 212, 213, 214, 215, 216, 217, 218, 219, 220, 221, 222, 223, 224, 225, 226, 227, 228, 229, 230, 231, 232, 233, 234, 235, 236, 237, 238, 239, 240, 241, 242, 243, 244, 245, 246, 247, 248, 249, 250, 251, 252, 253, 254, 255, 256, 257, 258, 259, 260, 261, 262, 263, 264, 265, 266, 267, 268, 269, 270, 271, 272, 273, 274, 275, 276, 277, 278, 279, 280, 281, 282, 283, 284, 285, 286, 287, 288, 289, 290, 291, 292, 293, 294, 295, 296, 297, 298, 299, 300, 301, 302, 303, 304, 305, 306, 307, 308, 309, 310, 311, 312, 313, 314, 315, 316, 317, 318, 319, 320, 321), (322, 323, 324, 325), (326, 327, 328, 329, 330, 331, 332, 333, 334, 335, 336, 337, 338, 339, 340, 341, 342, 343, 344, 345, 346, 347), (348, 349, 350, 351, 352, 353, 354, 355, 356, 357, 358, 359, 360, 361, 362, 363, 364, 365, 366, 367), (368, 369, 370, 371, 372, 373, 374, 375, 376, 377, 378, 379), (380, 381, 382, 383), (384, 385, 386, 387, 388, 389), (390, 391, 392, 393, 394, 395, 396, 397, 398, 399, 400, 401, 402, 403, 404, 405, 406, 407, 408, 409, 410, 411, 412, 413, 414, 415, 416, 417, 418, 419, 420, 421, 422, 423, 424, 425, 426, 427, 428, 429, 430, 431, 432, 433, 434, 435, 436, 437, 438, 439, 440, 441, 442, 443, 444, 445, 446, 447, 448, 449, 450, 451, 452, 453, 454, 455, 456, 457, 458, 459, 460, 461, 462, 463, 464, 465, 466, 467, 468, 469, 470, 471, 472, 473, 474, 475, 476, 477, 478, 479, 480, 481, 482, 483, 484, 485, 486, 487, 488, 489, 490, 491, 492, 493, 494, 495, 496, 497, 498, 499, 500, 501), (502, 503, 504, 505, 506, 507, 508, 509, 510, 511, 512, 513, 514, 515, 516, 517, 518, 519, 520, 521, 522, 523, 524, 525, 526, 527, 528, 529), (530, 531, 532, 533, 534, 535), (536, 537, 538, 539, 540, 541, 542, 543, 544, 545, 546, 547, 548, 549, 550, 551, 552, 553, 554, 555, 556, 557, 558, 559), (560, 561, 562, 563, 564), (565, 566, 567, 568), (569, 570, 571, 572, 573, 574, 575), (576, 577, 578, 579, 580, 581, 582, 583, 584, 585, 586, 587, 588, 589, 590, 591, 592, 593, 594, 595, 596, 597, 598, 599, 600, 601, 602, 603, 604, 605, 606, 607, 608, 609, 610, 611, 612, 613, 614, 615, 616, 617, 618, 619), (620, 621, 622, 623, 624, 625, 626, 627, 628, 629, 630, 631, 632, 633, 634), (635, 636, 637, 638), (639, 640, 641, 642, 643, 644, 645, 646, 647, 648, 649, 650, 651, 652, 653, 654, 655, 656, 657, 658, 659, 660, 661, 662, 663, 664, 665, 666, 667, 668), (669, 670, 671, 672, 673, 674, 675, 676, 677, 678, 679, 680, 681), (682, 683, 684, 685, 686, 687, 688, 689, 690, 691, 692, 693, 694, 695, 696, 697, 698, 699, 700, 701, 702), (703, 704, 705, 706), (707, 708, 709, 710), (711, 712, 713, 714, 715), (716, 717, 718, 719), (720, 721, 722, 723, 724, 725, 726, 727, 728, 729, 730, 731, 732, 733), (734, 735, 736, 737, 738, 739, 740, 741), (742, 743, 744, 745), (746, 747, 748, 749), (750, 751, 752, 753), (754, 755, 756, 757), (758, 759, 760, 761), (762, 763, 764, 765, 766, 767, 768, 769, 770, 771, 772, 773, 774, 775, 776, 777, 778, 779), (780, 781, 782, 783), (784, 785, 786, 787, 788), (789, 790, 791, 792, 793, 794, 795, 796, 797, 798, 799, 800, 801, 802, 803, 804, 805, 806, 807, 808, 809, 810, 811, 812)])
_uv = me_topology_sketchup.uv_layers.new(name='UVMap')
_uv.uv.foreach_set('vector', [1612.0, 1.673e+04, 2210.0, 1.833e+04, 2095.0, 1.838e+04, 1509.0, 1.677e+04, 9027.0, 1.766e+04, 9107.0, 1.777e+04, 8275.0, 1.833e+04, 8414.0, 1.852e+04, 4815.0, 2.096e+04, 4682.0, 2.076e+04, 4589.0, 2.082e+04, 4418.0, 2.055e+04, 4504.0, 2.05e+04, 4414.0, 2.037e+04, 5064.0, 1.994e+04, 5011.0, 1.987e+04, 7979.0, 1.785e+04, 8034.0, 1.793e+04, 8669.0, 1.75e+04, 8871.0, 1.777e+04, 438.9, 1.613e+04, 1178.0, 1.591e+04, 2138.0, 1.851e+04, 760.1, 1.903e+04, 703.0, 1.888e+04, 604.4, 1.891e+04, 567.3, 1.883e+04, 427.6, 1.889e+04, 45.87, 1.794e+04, 200.2, 1.788e+04, 0.0, 1.733e+04, 117.6, 1.731e+04, 40.34, 1.714e+04, 459.0, 1.696e+04, 294.0, 1.649e+04, 550.7, 1.637e+04, 1.079e+04, 1.702e+04, 9697.0, 1.776e+04, 9426.0, 1.736e+04, 1.053e+04, 1.664e+04, 9652.0, 1.771e+04, 9317.0, 1.794e+04, 9140.0, 1.768e+04, 9347.0, 1.754e+04, 9129.0, 1.722e+04, 9290.0, 1.712e+04, 9448.0, 1.734e+04, 9419.0, 1.737e+04, 9038.0, 1.749e+04, 8886.0, 1.759e+04, 8609.0, 1.718e+04, 8932.0, 1.696e+04, 8909.0, 1.693e+04, 8848.0, 1.684e+04, 9889.0, 1.614e+04, 1.021e+04, 1.66e+04, 1.004e+04, 1.671e+04, 9988.0, 1.674e+04, 9950.0, 1.669e+04, 9940.0, 1.668e+04, 9283.0, 1.712e+04, 9123.0, 1.722e+04, 9340.0, 1.754e+04, 9153.0, 1.766e+04, 9045.0, 1.75e+04, 8174.0, 1.753e+04, 8153.0, 1.751e+04, 7675.0, 1.682e+04, 7661.0, 1.678e+04, 8590.0, 1.617e+04, 8984.0, 1.674e+04, 8846.0, 1.684e+04, 8930.0, 1.696e+04, 8603.0, 1.717e+04, 8631.0, 1.721e+04, 8055.0, 1.737e+04, 7947.0, 1.745e+04, 7639.0, 1.7e+04, 7746.0, 1.693e+04, 9109.0, 1.666e+04, 9013.0, 1.672e+04, 8698.0, 1.626e+04, 8685.0, 1.624e+04, 8494.0, 1.578e+04, 8609.0, 1.574e+04, 8778.0, 1.617e+04, 8803.0, 1.621e+04, 7420.0, 1.648e+04, 7442.0, 1.647e+04, 7435.0, 1.645e+04, 7409.0, 1.645e+04, 7369.0, 1.632e+04, 7394.0, 1.632e+04, 7386.0, 1.629e+04, 7358.0, 1.63e+04, 7317.0, 1.618e+04, 7341.0, 1.617e+04, 7334.0, 1.615e+04, 7308.0, 1.616e+04, 7260.0, 1.603e+04, 7285.0, 1.602e+04, 7279.0, 1.6e+04, 7253.0, 1.6e+04, 7208.0, 1.588e+04, 7237.0, 1.587e+04, 7228.0, 1.585e+04, 7205.0, 1.586e+04, 7158.0, 1.573e+04, 7184.0, 1.573e+04, 7176.0, 1.57e+04, 7152.0, 1.571e+04, 7103.0, 1.559e+04, 7128.0, 1.558e+04, 7123.0, 1.555e+04, 7095.0, 1.556e+04, 7051.0, 1.544e+04, 7077.0, 1.543e+04, 7068.0, 1.54e+04, 7040.0, 1.541e+04, 6997.0, 1.529e+04, 7032.0, 1.528e+04, 7018.0, 1.525e+04, 6993.0, 1.526e+04, 6947.0, 1.514e+04, 6972.0, 1.513e+04, 6963.0, 1.511e+04, 6940.0, 1.512e+04, 6892.0, 1.5e+04, 6919.0, 1.499e+04, 6911.0, 1.496e+04, 6887.0, 1.497e+04, 6840.0, 1.485e+04, 6867.0, 1.484e+04, 6860.0, 1.482e+04, 6835.0, 1.482e+04, 6784.0, 1.469e+04, 6812.0, 1.469e+04, 6804.0, 1.467e+04, 6782.0, 1.467e+04, 6738.0, 1.455e+04, 6763.0, 1.454e+04, 6754.0, 1.451e+04, 6732.0, 1.452e+04, 6686.0, 1.44e+04, 6716.0, 1.439e+04, 6708.0, 1.436e+04, 6677.0, 1.438e+04, 6634.0, 1.425e+04, 6660.0, 1.424e+04, 6651.0, 1.422e+04, 6625.0, 1.423e+04, 6576.0, 1.409e+04, 6599.0, 1.409e+04, 6594.0, 1.407e+04, 6740.0, 1.402e+04, 6731.0, 1.398e+04, 6832.0, 1.394e+04, 6847.0, 1.398e+04, 6994.0, 1.393e+04, 7004.0, 1.395e+04, 7028.0, 1.394e+04, 7075.0, 1.406e+04, 7049.0, 1.407e+04, 7058.0, 1.409e+04, 7082.0, 1.409e+04, 7125.0, 1.421e+04, 7103.0, 1.422e+04, 7111.0, 1.425e+04, 7134.0, 1.424e+04, 7175.0, 1.436e+04, 7151.0, 1.436e+04, 7161.0, 1.439e+04, 7185.0, 1.438e+04, 7229.0, 1.451e+04, 7206.0, 1.452e+04, 7214.0, 1.454e+04, 7234.0, 1.453e+04, 7280.0, 1.466e+04, 7258.0, 1.466e+04, 7269.0, 1.469e+04, 7292.0, 1.468e+04, 7336.0, 1.481e+04, 7311.0, 1.481e+04, 7319.0, 1.484e+04, 7345.0, 1.483e+04, 7388.0, 1.495e+04, 7362.0, 1.496e+04, 7371.0, 1.499e+04, 7399.0, 1.498e+04, 7441.0, 1.51e+04, 7418.0, 1.511e+04, 7425.0, 1.514e+04, 7450.0, 1.513e+04, 7492.0, 1.525e+04, 7469.0, 1.526e+04, 7594.0, 1.564e+04, 7592.0, 1.564e+04, 7647.0, 1.562e+04, 7615.0, 1.553e+04, 7640.0, 1.553e+04, 7636.0, 1.55e+04, 7757.0, 1.546e+04, 7765.0, 1.549e+04, 7788.0, 1.548e+04, 7777.0, 1.545e+04, 7901.0, 1.541e+04, 7910.0, 1.543e+04, 7934.0, 1.542e+04, 7930.0, 1.54e+04, 8051.0, 1.536e+04, 8058.0, 1.538e+04, 8088.0, 1.537e+04, 8081.0, 1.535e+04, 8199.0, 1.531e+04, 8207.0, 1.532e+04, 8236.0, 1.532e+04, 8230.0, 1.529e+04, 8350.0, 1.525e+04, 8360.0, 1.527e+04, 8381.0, 1.526e+04, 8377.0, 1.523e+04, 8497.0, 1.52e+04, 8505.0, 1.523e+04, 8531.0, 1.522e+04, 8560.0, 1.529e+04, 8601.0, 1.528e+04, 8585.0, 1.521e+04, 8555.0, 1.521e+04, 8512.0, 1.509e+04, 8534.0, 1.508e+04, 8530.0, 1.505e+04, 8504.0, 1.506e+04, 8462.0, 1.493e+04, 8485.0, 1.493e+04, 8477.0, 1.49e+04, 8448.0, 1.491e+04, 8408.0, 1.479e+04, 8431.0, 1.478e+04, 8424.0, 1.475e+04, 8399.0, 1.476e+04, 8353.0, 1.464e+04, 8378.0, 1.463e+04, 8370.0, 1.46e+04, 8344.0, 1.461e+04, 8299.0, 1.449e+04, 8323.0, 1.448e+04, 8318.0, 1.445e+04, 8293.0, 1.446e+04, 8249.0, 1.434e+04, 8274.0, 1.433e+04, 8266.0, 1.431e+04, 8242.0, 1.432e+04, 8195.0, 1.419e+04, 8213.0, 1.419e+04, 8208.0, 1.416e+04, 8384.0, 1.41e+04, 8374.0, 1.405e+04, 8726.0, 1.392e+04, 8742.0, 1.397e+04, 8910.0, 1.392e+04, 9340.0, 1.512e+04, 9381.0, 1.524e+04, 9605.0, 1.586e+04, 8907.0, 1.611e+04, 8903.0, 1.61e+04, 8872.0, 1.61e+04, 8831.0, 1.597e+04, 8856.0, 1.597e+04, 8846.0, 1.594e+04, 8812.0, 1.595e+04, 8722.0, 1.568e+04, 8749.0, 1.567e+04, 8723.0, 1.559e+04, 8680.0, 1.56e+04, 8706.0, 1.569e+04, 8649.0, 1.57e+04, 8657.0, 1.572e+04, 8595.0, 1.574e+04, 8587.0, 1.573e+04, 8506.0, 1.575e+04, 8513.0, 1.577e+04, 8443.0, 1.579e+04, 8437.0, 1.578e+04, 8354.0, 1.581e+04, 8362.0, 1.582e+04, 8295.0, 1.585e+04, 8290.0, 1.583e+04, 8214.0, 1.586e+04, 8217.0, 1.587e+04, 8151.0, 1.59e+04, 8134.0, 1.588e+04, 8063.0, 1.591e+04, 8067.0, 1.593e+04, 8000.0, 1.595e+04, 7990.0, 1.594e+04, 7916.0, 1.597e+04, 7917.0, 1.599e+04, 7849.0, 1.601e+04, 7842.0, 1.599e+04, 7792.0, 1.601e+04, 7763.0, 1.593e+04, 7712.0, 1.594e+04, 7735.0, 1.603e+04, 7765.0, 1.602e+04, 7807.0, 1.613e+04, 7780.0, 1.614e+04, 7790.0, 1.617e+04, 7818.0, 1.617e+04, 7859.0, 1.628e+04, 7830.0, 1.629e+04, 7844.0, 1.632e+04, 7871.0, 1.631e+04, 7912.0, 1.643e+04, 7891.0, 1.644e+04, 7896.0, 1.646e+04, 7755.0, 1.652e+04, 7762.0, 1.655e+04, 7658.0, 1.659e+04, 7643.0, 1.656e+04, 7495.0, 1.662e+04, 7485.0, 1.659e+04, 7458.0, 1.66e+04, 1.016e+04, 1.622e+04, 1.004e+04, 1.631e+04, 9697.0, 1.582e+04, 9840.0, 1.573e+04, 1.029e+04, 1.639e+04, 1.023e+04, 1.63e+04, 1.01e+04, 1.612e+04, 1.026e+04, 1.6e+04, 1.039e+04, 1.619e+04, 1.041e+04, 1.617e+04, 1.009e+04, 1.567e+04, 1.033e+04, 1.551e+04, 1.031e+04, 1.547e+04, 1.045e+04, 1.538e+04, 1.047e+04, 1.541e+04, 1.071e+04, 1.527e+04, 1.085e+04, 1.547e+04, 1.134e+04, 1.62e+04, 1.149e+04, 1.643e+04, 1.125e+04, 1.659e+04, 1.128e+04, 1.663e+04, 1.114e+04, 1.671e+04, 1.111e+04, 1.667e+04, 1.087e+04, 1.684e+04, 1.049e+04, 1.627e+04, 1.036e+04, 1.635e+04, 9705.0, 1.513e+04, 9800.0, 1.51e+04, 9760.0, 1.497e+04, 9529.0, 1.505e+04, 9098.0, 1.383e+04, 9329.0, 1.375e+04, 9280.0, 1.363e+04, 9187.0, 1.366e+04, 9088.0, 1.338e+04, 9448.0, 1.325e+04, 9463.0, 1.33e+04, 9564.0, 1.326e+04, 9582.0, 1.331e+04, 9866.0, 1.322e+04, 1.05e+04, 1.504e+04, 1.024e+04, 1.515e+04, 1.026e+04, 1.52e+04, 1.018e+04, 1.522e+04, 1.019e+04, 1.527e+04, 9804.0, 1.541e+04, 8166.0, 1.445e+04, 7489.0, 1.47e+04, 7025.0, 1.343e+04, 7972.0, 1.309e+04, 7992.0, 1.315e+04, 8322.0, 1.303e+04, 8557.0, 1.365e+04, 8678.0, 1.361e+04, 8760.0, 1.384e+04, 8381.0, 1.398e+04, 8377.0, 1.396e+04, 8033.0, 1.409e+04, 8504.0, 1.519e+04, 7937.0, 1.538e+04, 7675.0, 1.464e+04, 8237.0, 1.443e+04, 6165.0, 1.377e+04, 6140.0, 1.377e+04, 6113.0, 1.309e+04, 6624.0, 1.305e+04, 6660.0, 1.375e+04, 6168.0, 1.379e+04, 6995.0, 1.321e+04, 6973.0, 1.301e+04, 6923.0, 1.232e+04, 6918.0, 1.213e+04, 7266.0, 1.211e+04, 7272.0, 1.227e+04, 7404.0, 1.227e+04, 7388.0, 1.212e+04, 7718.0, 1.209e+04, 7729.0, 1.225e+04, 7858.0, 1.224e+04, 7849.0, 1.208e+04, 8171.0, 1.206e+04, 8184.0, 1.222e+04, 8311.0, 1.221e+04, 8310.0, 1.217e+04, 8276.0, 1.216e+04, 8222.0, 1.134e+04, 8293.0, 1.134e+04, 8292.0, 1.132e+04, 8267.0, 1.132e+04, 8257.0, 1.121e+04, 8264.0, 1.121e+04, 8265.0, 1.12e+04, 8521.0, 1.118e+04, 8539.0, 1.13e+04, 8497.0, 1.13e+04, 8498.0, 1.133e+04, 8689.0, 1.132e+04, 8707.0, 1.149e+04, 8677.0, 1.149e+04, 8682.0, 1.163e+04, 8683.0, 1.164e+04, 8714.0, 1.164e+04, 8731.0, 1.181e+04, 8697.0, 1.181e+04, 8704.0, 1.194e+04, 8736.0, 1.194e+04, 8751.0, 1.212e+04, 8729.0, 1.212e+04, 8737.0, 1.224e+04, 8737.0, 1.226e+04, 8756.0, 1.226e+04, 8777.0, 1.244e+04, 8748.0, 1.244e+04, 8761.0, 1.26e+04, 8747.0, 1.26e+04, 8754.0, 1.273e+04, 8767.0, 1.273e+04, 8803.0, 1.273e+04, 8844.0, 1.273e+04, 8875.0, 1.274e+04, 8903.0, 1.275e+04, 8923.0, 1.277e+04, 8948.0, 1.279e+04, 8981.0, 1.282e+04, 9002.0, 1.285e+04, 9034.0, 1.291e+04, 9043.0, 1.293e+04, 9046.0, 1.295e+04, 9050.0, 1.299e+04, 9049.0, 1.303e+04, 9044.0, 1.305e+04, 9034.0, 1.308e+04, 9026.0, 1.31e+04, 9014.0, 1.313e+04, 9000.0, 1.315e+04, 8981.0, 1.318e+04, 8965.0, 1.32e+04, 8956.0, 1.321e+04, 8938.0, 1.322e+04, 8905.0, 1.324e+04, 8890.0, 1.325e+04, 8871.0, 1.326e+04, 8847.0, 1.326e+04, 8822.0, 1.327e+04, 8806.0, 1.327e+04, 8760.0, 1.327e+04, 8727.0, 1.326e+04, 8702.0, 1.326e+04, 8677.0, 1.325e+04, 8661.0, 1.324e+04, 8619.0, 1.322e+04, 8583.0, 1.32e+04, 8554.0, 1.317e+04, 8543.0, 1.316e+04, 8531.0, 1.314e+04, 8520.0, 1.312e+04, 8517.0, 1.311e+04, 8513.0, 1.309e+04, 8508.0, 1.307e+04, 8504.0, 1.304e+04, 8503.0, 1.302e+04, 8504.0, 1.3e+04, 8505.0, 1.298e+04, 8506.0, 1.296e+04, 8510.0, 1.293e+04, 8518.0, 1.291e+04, 8534.0, 1.288e+04, 8547.0, 1.286e+04, 8566.0, 1.282e+04, 8498.0, 1.277e+04, 8225.0, 1.279e+04, 8237.0, 1.297e+04, 7910.0, 1.3e+04, 7897.0, 1.288e+04, 7769.0, 1.289e+04, 7789.0, 1.308e+04, 7467.0, 1.311e+04, 7454.0, 1.3e+04, 7318.0, 1.301e+04, 7342.0, 1.319e+04, 5848.0, 1.307e+04, 5812.0, 1.234e+04, 5837.0, 1.234e+04, 5837.0, 1.231e+04, 6557.0, 1.226e+04, 6564.0, 1.231e+04, 6597.0, 1.231e+04, 6606.0, 1.253e+04, 6643.0, 1.253e+04, 6631.0, 1.242e+04, 6727.0, 1.23e+04, 6727.0, 1.228e+04, 6771.0, 1.228e+04, 6775.0, 1.23e+04, 6881.0, 1.24e+04, 6924.0, 1.287e+04, 6825.0, 1.298e+04, 6831.0, 1.301e+04, 6773.0, 1.301e+04, 6768.0, 1.297e+04, 6662.0, 1.288e+04, 6651.0, 1.282e+04, 6621.0, 1.283e+04, 6642.0, 1.302e+04, 6620.0, 1.304e+04, 6109.0, 1.308e+04, 5886.0, 1.309e+04, 5878.0, 1.307e+04, 6549.0, 1.224e+04, 6039.0, 1.228e+04, 5961.0, 1.114e+04, 5992.0, 1.114e+04, 5990.0, 1.112e+04, 6478.0, 1.11e+04, 7515.0, 1.187e+04, 6719.0, 1.193e+04, 6671.0, 1.143e+04, 6707.0, 1.143e+04, 6679.0, 1.094e+04, 6650.0, 1.094e+04, 6617.0, 1.044e+04, 6945.0, 1.042e+04, 6956.0, 1.041e+04, 6943.0, 1.02e+04, 6809.0, 1.02e+04, 6802.0, 1.009e+04, 6942.0, 1.007e+04, 6943.0, 9954.0, 5082.0, 1.001e+04, 5074.0, 9597.0, 7580.0, 9527.0, 7596.0, 9931.0, 7028.0, 9962.0, 7031.0, 1.006e+04, 7031.0, 1.007e+04, 7046.0, 1.007e+04, 7075.0, 1.041e+04, 7411.0, 1.039e+04, 8136.0, 1.12e+04, 8139.0, 1.112e+04, 8157.0, 1.096e+04, 8623.0, 1.095e+04, 8663.0, 1.116e+04, 6196.0, 1.058e+04, 5630.0, 1.059e+04, 5618.0, 9995.0, 6186.0, 9979.0, 7671.0, 1.094e+04, 7585.0, 1.094e+04, 7572.0, 9996.0, 8350.0, 9983.0, 8380.0, 1.083e+04, 8053.0, 1.085e+04, 8058.0, 1.092e+04, 5580.0, 9581.0, 5576.0, 9515.0, 5475.0, 6388.0, 6040.0, 6370.0, 6084.0, 7445.0, 6451.0, 7436.0, 6410.0, 6198.0, 6410.0, 6197.0, 6408.0, 6182.0, 5948.0, 6187.0, 5948.0, 6188.0, 4896.0, 6220.0, 4887.0, 5904.0, 4954.0, 5902.0, 4951.0, 5795.0, 5061.0, 5792.0, 5052.0, 5499.0, 6299.0, 5461.0, 6300.0, 5492.0, 6300.0, 5494.0, 6301.0, 5496.0, 6895.0, 5490.0, 6898.0, 5490.0, 6898.0, 5445.0, 8116.0, 5409.0, 8137.0, 6137.0, 7261.0, 6163.0, 7342.0, 8939.0, 6486.0, 8964.0, 6481.0, 8821.0, 6481.0, 8827.0, 6434.0, 8820.0, 6443.0, 8758.0, 6479.0, 8763.0, 6479.0, 8763.0, 6476.0, 8573.0, 6456.0, 7846.0, 6153.0, 7853.0, 6101.0, 7851.0, 6101.0, 7852.0, 6120.0, 8932.0, 6120.0, 9057.0, 6137.0, 9512.0, 6140.0, 9564.0, 1022.0, 8650.0, 404.5, 8550.0, 705.8, 6671.0, 967.5, 6694.0, 963.5, 6718.0, 2532.0, 6943.0, 2821.0, 6886.0, 3861.0, 6682.0, 3931.0, 7064.0, 3658.0, 7117.0, 3708.0, 7412.0, 3835.0, 7426.0, 3771.0, 7831.0, 2826.0, 7677.0, 1194.0, 7410.0, 159.0, 9215.0, 33.2, 9193.0, 120.4, 8661.0, 244.0, 8678.0, 2136.0, 9536.0, 157.0, 9232.0, 205.5, 8937.0, 337.3, 8956.0, 355.6, 8832.0, 2483.0, 9144.0, 2458.0, 9315.0, 2457.0, 9316.0, 2455.0, 9336.0, 2736.0, 9371.0, 2792.0, 9377.0, 2806.0, 9377.0, 2836.0, 9206.0, 2843.0, 9161.0, 3647.0, 9284.0, 3692.0, 8988.0, 3695.0, 8986.0, 3632.0, 8986.0, 3934.0, 7055.0, 3978.0, 7062.0, 4059.0, 6546.0, 4073.0, 6548.0, 4077.0, 6523.0, 4472.0, 6585.0, 4470.0, 6602.0, 4490.0, 6606.0, 4126.0, 9004.0, 4046.0, 9524.0, 3995.0, 9832.0, 2838.0, 9643.0, 487.1, 1.026e+04, 340.2, 1.023e+04, 394.3, 9896.0, 347.4, 9888.0, 396.6, 9581.0, 2681.0, 9930.0, 2628.0, 1.03e+04, 2627.0, 1.031e+04, 2595.0, 1.06e+04, 2402.0, 1.058e+04, 2411.0, 1.05e+04, 1875.0, 1.043e+04, 495.9, 1.02e+04, 548.5, 1.344e+04, 524.6, 1.324e+04, 824.0, 1.321e+04, 809.8, 1.291e+04, 699.2, 1.291e+04, 659.5, 1.292e+04, 520.6, 1.114e+04, 552.0, 1.114e+04, 538.1, 1.097e+04, 500.8, 1.097e+04, 458.5, 1.043e+04, 503.8, 1.042e+04, 503.8, 1.042e+04, 956.2, 1.04e+04, 1166.0, 1.285e+04, 2857.0, 1.272e+04, 3134.0, 1.27e+04, 3163.0, 1.316e+04, 2860.0, 1.318e+04, 1182.0, 1.331e+04, 1187.0, 1.339e+04, 820.9, 1.319e+04, 575.1, 1.322e+04, 541.5, 1.293e+04, 785.0, 1.291e+04, 493.8, 1.288e+04, 479.6, 1.262e+04, 600.4, 1.261e+04, 617.5, 1.287e+04, 5142.0, 1.63e+04, 4633.0, 1.649e+04, 4308.0, 1.561e+04, 4707.0, 1.547e+04, 4829.0, 1.542e+04, 1496.0, 1.181e+04, 1470.0, 1.163e+04, 1632.0, 1.161e+04, 1649.0, 1.179e+04, 3876.0, 1.165e+04, 3150.0, 1.168e+04, 3092.0, 1.015e+04, 3233.0, 1.014e+04, 3235.0, 1.011e+04, 3245.0, 1.009e+04, 3262.0, 1.008e+04, 3619.0, 1.006e+04, 3642.0, 1.006e+04, 3650.0, 1.007e+04, 3656.0, 1.008e+04, 3662.0, 1.012e+04, 3662.0, 1.012e+04, 3812.0, 1.012e+04, 5233.0, 3744.0, 5237.0, 3487.0, 5093.0, 3483.0, 5098.0, 3200.0, 6017.0, 3216.0, 6022.0, 3486.0, 5722.0, 3491.0, 5718.0, 3752.0, 5041.0, 3162.0, 5038.0, 3037.0, 5323.0, 3030.0, 5326.0, 3155.0, 5774.0, 3209.0, 5771.0, 3116.0, 6054.0, 3126.0, 6049.0, 3212.0, 2556.0, 6373.0, 2404.0, 6349.0, 2419.0, 6217.0, 2575.0, 6235.0, 6500.0, 5105.0, 6309.0, 5118.0, 6305.0, 4900.0, 6500.0, 4891.0, 5734.0, 5070.0, 5738.0, 4907.0, 6105.0, 4901.0, 6117.0, 5057.0, 5565.0, 2823.0, 5135.0, 2809.0, 5140.0, 1942.0, 5637.0, 1939.0, 5633.0, 1851.0, 5586.0, 1847.0, 5580.0, 1806.0, 5542.0, 1811.0, 5552.0, 291.9, 5755.0, 306.6, 5755.0, 285.3, 6040.0, 294.8, 6014.0, 2105.0, 5945.0, 2108.0, 5952.0, 2357.0, 6012.0, 2355.0, 6006.0, 2940.0, 5562.0, 2926.0, 5553.0, 2945.0, 5448.0, 2948.0, 5440.0, 2867.0, 5555.0, 2877.0, 2534.0, 6939.0, 1836.0, 6824.0, 1883.0, 6524.0, 2763.0, 6666.0, 2722.0, 6902.0, 4550.0, 200.8, 4600.0, 149.4, 4662.0, 105.0, 4738.0, 73.08, 4810.0, 56.17, 5972.0, 0.0, 5975.0, 101.5, 6007.0, 101.4, 6010.0, 217.8, 5970.0, 218.0, 5972.0, 281.0, 5441.0, 279.5, 5284.0, 275.2, 5283.0, 333.9, 5142.0, 329.9, 5129.0, 840.0, 4754.0, 847.5, 4749.0, 630.7, 4394.0, 638.1, 4405.0, 557.0, 4429.0, 469.1, 4449.0, 410.3, 4470.0, 340.2, 4504.0, 269.9])
me_topology_sketchup.materials.append(mat_frontcolor)
me_topology_sketchup.materials.append(mat_s_map_screen)
me_topology_sketchup.materials.append(mat_sandybrown)
me_topology_sketchup.materials.append(mat_color_f01)
me_topology_sketchup.materials.append(mat_chris_shirt)
me_topology_sketchup.materials.append(mat_chris_pants)
me_topology_sketchup.materials.append(mat_chris_shoe)
me_topology_sketchup.materials.append(mat_chris_shoe_sole)
me_topology_sketchup.materials.append(mat_chris_skin)
me_topology_sketchup.materials.append(mat_chris_hair)
me_topology_sketchup.materials.append(mat_s_map_screen__6)
me_topology_sketchup.use_remesh_fix_poles = True
me_topology_sketchup.use_remesh_preserve_attributes = False
me_topology_sketchup.use_mirror_vertex_groups = False
me_topology_sketchup.update()
me_topology_sketchup.normals_split_custom_set([tuple(v) for v in zip(*[iter([0.0, 1.0, 2.384e-07, 0.0, 1.0, 2.384e-07, 0.0, 1.0, 2.384e-07, 0.0, 1.0, 2.384e-07, 0.0, 1.0, 2.524e-09, 0.0, 1.0, 2.524e-09, 0.0, 1.0, 2.524e-09, 0.0, 1.0, 2.524e-09, 0.0, 1.0, 2.524e-09, 0.0, 1.0, 2.524e-09, 0.0, 1.0, 2.524e-09, 0.0, 1.0, 2.524e-09, 0.0, 1.0, 2.524e-09, 0.0, 1.0, 2.524e-09, 0.0, 1.0, 2.524e-09, 0.0, 1.0, 2.524e-09, 0.0, 1.0, 2.524e-09, 0.0, 1.0, 2.524e-09, 0.0, 1.0, 2.524e-09, 0.0, 1.0, 2.524e-09, 0.0, 1.0, 1.159e-08, 0.0, 1.0, 1.159e-08, 0.0, 1.0, 1.159e-08, 0.0, 1.0, 1.159e-08, 0.0, 1.0, 1.159e-08, 0.0, 1.0, 1.159e-08, 0.0, 1.0, 1.159e-08, 0.0, 1.0, 1.159e-08, 0.0, 1.0, 1.159e-08, 0.0, 1.0, 1.159e-08, 0.0, 1.0, 1.159e-08, 0.0, 1.0, 1.159e-08, 0.0, 1.0, 1.159e-08, 0.0, 1.0, 1.159e-08, 0.0, 1.0, 1.159e-08, 0.0, 1.0, 1.159e-08, 0.0, 1.0, 0.0, 0.0, 1.0, 0.0, 0.0, 1.0, 0.0, 0.0, 1.0, 0.0, 0.0, 1.0, 1.877e-09, 0.0, 1.0, 1.877e-09, 0.0, 1.0, 1.877e-09, 0.0, 1.0, 1.877e-09, 0.0, 1.0, 1.877e-09, 0.0, 1.0, 1.877e-09, 0.0, 1.0, 1.877e-09, 0.0, 1.0, 1.877e-09, 0.0, 1.0, -3.421e-08, 0.0, 1.0, -3.421e-08, 0.0, 1.0, -3.421e-08, 0.0, 1.0, -3.421e-08, 0.0, 1.0, -3.421e-08, 0.0, 1.0, -3.421e-08, 0.0, 1.0, -3.421e-08, 0.0, 1.0, -3.421e-08, 0.0, 1.0, -3.421e-08, 0.0, 1.0, -3.421e-08, 0.0, 1.0, -3.421e-08, 0.0, 1.0, -3.421e-08, 0.0, 1.0, -3.421e-08, 0.0, 1.0, -3.421e-08, 0.0, 1.0, -3.421e-08, 0.0, 1.0, -3.421e-08, 0.0, 1.0, -3.421e-08, 0.0, 1.0, -2.325e-08, 0.0, 1.0, -2.325e-08, 0.0, 1.0, -2.325e-08, 0.0, 1.0, -2.325e-08, 0.0, 1.0, -2.325e-08, 0.0, 1.0, -2.325e-08, 0.0, 1.0, -2.325e-08, 0.0, 1.0, -2.325e-08, 0.0, 1.0, -2.325e-08, 0.0, 1.0, -2.325e-08, 0.0, 1.0, -1.703e-07, 0.0, 1.0, -1.703e-07, 0.0, 1.0, -1.703e-07, 0.0, 1.0, -1.703e-07, 0.0, 1.0, 8.856e-09, 0.0, 1.0, 8.856e-09, 0.0, 1.0, 8.856e-09, 0.0, 1.0, 8.856e-09, 0.0, 1.0, 8.856e-09, 0.0, 1.0, 8.856e-09, 0.0, 1.0, 8.856e-09, 0.0, 1.0, 8.856e-09, 0.0, 1.0, 7.854e-09, 0.0, 1.0, 7.854e-09, 0.0, 1.0, 7.854e-09, 0.0, 1.0, 7.854e-09, 0.0, 1.0, 7.854e-09, 0.0, 1.0, 7.854e-09, 0.0, 1.0, 7.854e-09, 0.0, 1.0, 7.854e-09, 0.0, 1.0, 7.854e-09, 0.0, 1.0, 7.854e-09, 0.0, 1.0, 7.854e-09, 0.0, 1.0, 7.854e-09, 0.0, 1.0, 7.854e-09, 0.0, 1.0, 7.854e-09, 0.0, 1.0, 7.854e-09, 0.0, 1.0, 7.854e-09, 0.0, 1.0, 7.854e-09, 0.0, 1.0, 7.854e-09, 0.0, 1.0, 7.854e-09, 0.0, 1.0, 7.854e-09, 0.0, 1.0, 7.854e-09, 0.0, 1.0, 7.854e-09, 0.0, 1.0, 7.854e-09, 0.0, 1.0, 7.854e-09, 0.0, 1.0, 7.854e-09, 0.0, 1.0, 7.854e-09, 0.0, 1.0, 7.854e-09, 0.0, 1.0, 7.854e-09, 0.0, 1.0, 7.854e-09, 0.0, 1.0, 7.854e-09, 0.0, 1.0, 7.854e-09, 0.0, 1.0, 7.854e-09, 0.0, 1.0, 7.854e-09, 0.0, 1.0, 7.854e-09, 0.0, 1.0, 7.854e-09, 0.0, 1.0, 7.854e-09, 0.0, 1.0, 7.854e-09, 0.0, 1.0, 7.854e-09, 0.0, 1.0, 7.854e-09, 0.0, 1.0, 7.854e-09, 0.0, 1.0, 7.854e-09, 0.0, 1.0, 7.854e-09, 0.0, 1.0, 7.854e-09, 0.0, 1.0, 7.854e-09, 0.0, 1.0, 7.854e-09, 0.0, 1.0, 7.854e-09, 0.0, 1.0, 7.854e-09, 0.0, 1.0, 7.854e-09, 0.0, 1.0, 7.854e-09, 0.0, 1.0, 7.854e-09, 0.0, 1.0, 7.854e-09, 0.0, 1.0, 7.854e-09, 0.0, 1.0, 7.854e-09, 0.0, 1.0, 7.854e-09, 0.0, 1.0, 7.854e-09, 0.0, 1.0, 7.854e-09, 0.0, 1.0, 7.854e-09, 0.0, 1.0, 7.854e-09, 0.0, 1.0, 7.854e-09, 0.0, 1.0, 7.854e-09, 0.0, 1.0, 7.854e-09, 0.0, 1.0, 7.854e-09, 0.0, 1.0, 7.854e-09, 0.0, 1.0, 7.854e-09, 0.0, 1.0, 7.854e-09, 0.0, 1.0, 7.854e-09, 0.0, 1.0, 7.854e-09, 0.0, 1.0, 7.854e-09, 0.0, 1.0, 7.854e-09, 0.0, 1.0, 7.854e-09, 0.0, 1.0, 7.854e-09, 0.0, 1.0, 7.854e-09, 0.0, 1.0, 7.854e-09, 0.0, 1.0, 7.854e-09, 0.0, 1.0, 7.854e-09, 0.0, 1.0, 7.854e-09, 0.0, 1.0, 7.854e-09, 0.0, 1.0, 7.854e-09, 0.0, 1.0, 7.854e-09, 0.0, 1.0, 7.854e-09, 0.0, 1.0, 7.854e-09, 0.0, 1.0, 7.854e-09, 0.0, 1.0, 7.854e-09, 0.0, 1.0, 7.854e-09, 0.0, 1.0, 7.854e-09, 0.0, 1.0, 7.854e-09, 0.0, 1.0, 7.854e-09, 0.0, 1.0, 7.854e-09, 0.0, 1.0, 7.854e-09, 0.0, 1.0, 7.854e-09, 0.0, 1.0, 7.854e-09, 0.0, 1.0, 7.854e-09, 0.0, 1.0, 7.854e-09, 0.0, 1.0, 7.854e-09, 0.0, 1.0, 7.854e-09, 0.0, 1.0, 7.854e-09, 0.0, 1.0, 7.854e-09, 0.0, 1.0, 7.854e-09, 0.0, 1.0, 7.854e-09, 0.0, 1.0, 7.854e-09, 0.0, 1.0, 7.854e-09, 0.0, 1.0, 7.854e-09, 0.0, 1.0, 7.854e-09, 0.0, 1.0, 7.854e-09, 0.0, 1.0, 7.854e-09, 0.0, 1.0, 7.854e-09, 0.0, 1.0, 7.854e-09, 0.0, 1.0, 7.854e-09, 0.0, 1.0, 7.854e-09, 0.0, 1.0, 7.854e-09, 0.0, 1.0, 7.854e-09, 0.0, 1.0, 7.854e-09, 0.0, 1.0, 7.854e-09, 0.0, 1.0, 7.854e-09, 0.0, 1.0, 7.854e-09, 0.0, 1.0, 7.854e-09, 0.0, 1.0, 7.854e-09, 0.0, 1.0, 7.854e-09, 0.0, 1.0, 7.854e-09, 0.0, 1.0, 7.854e-09, 0.0, 1.0, 7.854e-09, 0.0, 1.0, 7.854e-09, 0.0, 1.0, 7.854e-09, 0.0, 1.0, 7.854e-09, 0.0, 1.0, 7.854e-09, 0.0, 1.0, 7.854e-09, 0.0, 1.0, 7.854e-09, 0.0, 1.0, 7.854e-09, 0.0, 1.0, 7.854e-09, 0.0, 1.0, 7.854e-09, 0.0, 1.0, 7.854e-09, 0.0, 1.0, 7.854e-09, 0.0, 1.0, 7.854e-09, 0.0, 1.0, 7.854e-09, 0.0, 1.0, 7.854e-09, 0.0, 1.0, 7.854e-09, 0.0, 1.0, 7.854e-09, 0.0, 1.0, 7.854e-09, 0.0, 1.0, 7.854e-09, 0.0, 1.0, 7.854e-09, 0.0, 1.0, 7.854e-09, 0.0, 1.0, 7.854e-09, 0.0, 1.0, 7.854e-09, 0.0, 1.0, 7.854e-09, 0.0, 1.0, 7.854e-09, 0.0, 1.0, 7.854e-09, 0.0, 1.0, 7.854e-09, 0.0, 1.0, 7.854e-09, 0.0, 1.0, 7.854e-09, 0.0, 1.0, 7.854e-09, 0.0, 1.0, 7.854e-09, 0.0, 1.0, 7.854e-09, 0.0, 1.0, 7.854e-09, 0.0, 1.0, 7.854e-09, 0.0, 1.0, 7.854e-09, 0.0, 1.0, 7.854e-09, 0.0, 1.0, 7.854e-09, 0.0, 1.0, 7.854e-09, 0.0, 1.0, 7.854e-09, 0.0, 1.0, 7.854e-09, 0.0, 1.0, 7.854e-09, 0.0, 1.0, 7.854e-09, 0.0, 1.0, 7.854e-09, 0.0, 1.0, 7.854e-09, 0.0, 1.0, 7.854e-09, 0.0, 1.0, 7.854e-09, 0.0, 1.0, 7.854e-09, 0.0, 1.0, 7.854e-09, 0.0, 1.0, 7.854e-09, 0.0, 1.0, 7.854e-09, 0.0, 1.0, 7.854e-09, 0.0, 1.0, 7.854e-09, 0.0, 1.0, 7.854e-09, 0.0, 1.0, 7.854e-09, 0.0, 1.0, 7.854e-09, 0.0, 1.0, 7.854e-09, 0.0, 1.0, 7.854e-09, 0.0, 1.0, 7.854e-09, 0.0, 1.0, 7.854e-09, 0.0, 1.0, 7.854e-09, 0.0, 1.0, 7.854e-09, 0.0, 1.0, 7.854e-09, 0.0, 1.0, 7.854e-09, 0.0, 1.0, 7.854e-09, 0.0, 1.0, 7.854e-09, 0.0, 1.0, 7.854e-09, 0.0, 1.0, 7.854e-09, 0.0, 1.0, 7.854e-09, 0.0, 1.0, 7.854e-09, 0.0, 1.0, 7.854e-09, 0.0, 1.0, 7.854e-09, 0.0, 1.0, 7.854e-09, 0.0, 1.0, 7.854e-09, 0.0, 1.0, 7.854e-09, 0.0, 1.0, 7.854e-09, 0.0, 1.0, 7.854e-09, 0.0, 1.0, 7.854e-09, 0.0, 1.0, 7.854e-09, 0.0, 1.0, 7.854e-09, 0.0, 1.0, 7.854e-09, 0.0, 1.0, 7.854e-09, 0.0, 1.0, 7.854e-09, 0.0, 1.0, 7.854e-09, 0.0, 1.0, 7.854e-09, 0.0, 1.0, 7.854e-09, 0.0, 1.0, 7.854e-09, 0.0, 1.0, 7.854e-09, 0.0, 1.0, 7.854e-09, 0.0, 1.0, 7.854e-09, 0.0, 1.0, 7.854e-09, 0.0, 1.0, 7.854e-09, 0.0, 1.0, 7.854e-09, 0.0, 1.0, 7.854e-09, 0.0, 1.0, 7.854e-09, 0.0, 1.0, 7.854e-09, 0.0, 1.0, 7.854e-09, 0.0, 1.0, 7.854e-09, 0.0, 1.0, 7.854e-09, 0.0, 1.0, 7.854e-09, 0.0, 1.0, 7.854e-09, 0.0, 1.0, 7.854e-09, 0.0, 1.0, 7.854e-09, 0.0, 1.0, 7.854e-09, 0.0, 1.0, 7.854e-09, 0.0, 1.0, 7.854e-09, 0.0, 1.0, 7.854e-09, 0.0, 1.0, 7.854e-09, 0.0, 1.0, 7.854e-09, 0.0, 1.0, 7.854e-09, 0.0, 1.0, 7.854e-09, 0.0, 1.0, 7.854e-09, 0.0, 1.0, 7.854e-09, 0.0, 1.0, 7.854e-09, 0.0, 1.0, 7.854e-09, 0.0, 1.0, 7.854e-09, 0.0, 1.0, 0.0, 0.0, 1.0, 0.0, 0.0, 1.0, 0.0, 0.0, 1.0, 0.0, 0.0, 1.0, -6.243e-08, 0.0, 1.0, -6.243e-08, 0.0, 1.0, -6.243e-08, 0.0, 1.0, -6.243e-08, 0.0, 1.0, -6.243e-08, 0.0, 1.0, -6.243e-08, 0.0, 1.0, -6.243e-08, 0.0, 1.0, -6.243e-08, 0.0, 1.0, -6.243e-08, 0.0, 1.0, -6.243e-08, 0.0, 1.0, -6.243e-08, 0.0, 1.0, -6.243e-08, 0.0, 1.0, -6.243e-08, 0.0, 1.0, -6.243e-08, 0.0, 1.0, -6.243e-08, 0.0, 1.0, -6.243e-08, 0.0, 1.0, -6.243e-08, 0.0, 1.0, -6.243e-08, 0.0, 1.0, -6.243e-08, 0.0, 1.0, -6.243e-08, 0.0, 1.0, -6.243e-08, 0.0, 1.0, -6.243e-08, 0.0, 1.0, -2.665e-08, 0.0, 1.0, -2.665e-08, 0.0, 1.0, -2.665e-08, 0.0, 1.0, -2.665e-08, 0.0, 1.0, -2.665e-08, 0.0, 1.0, -2.665e-08, 0.0, 1.0, -2.665e-08, 0.0, 1.0, -2.665e-08, 0.0, 1.0, -2.665e-08, 0.0, 1.0, -2.665e-08, 0.0, 1.0, -2.665e-08, 0.0, 1.0, -2.665e-08, 0.0, 1.0, -2.665e-08, 0.0, 1.0, -2.665e-08, 0.0, 1.0, -2.665e-08, 0.0, 1.0, -2.665e-08, 0.0, 1.0, -2.665e-08, 0.0, 1.0, -2.665e-08, 0.0, 1.0, -2.665e-08, 0.0, 1.0, -2.665e-08, 0.0, 1.0, -2.95e-08, 0.0, 1.0, -2.95e-08, 0.0, 1.0, -2.95e-08, 0.0, 1.0, -2.95e-08, 0.0, 1.0, -2.95e-08, 0.0, 1.0, -2.95e-08, 0.0, 1.0, -2.95e-08, 0.0, 1.0, -2.95e-08, 0.0, 1.0, -2.95e-08, 0.0, 1.0, -2.95e-08, 0.0, 1.0, -2.95e-08, 0.0, 1.0, -2.95e-08, 0.0, 1.0, 0.0, 0.0, 1.0, 0.0, 0.0, 1.0, 0.0, 0.0, 1.0, 0.0, 0.0, 1.0, 0.0, 0.0, 1.0, 0.0, 0.0, 1.0, 0.0, 0.0, 1.0, 0.0, 0.0, 1.0, 0.0, 0.0, 1.0, 0.0, 0.0, 1.0, 2.298e-09, 0.0, 1.0, 2.298e-09, 0.0, 1.0, 2.298e-09, 0.0, 1.0, 2.298e-09, 0.0, 1.0, 2.298e-09, 0.0, 1.0, 2.298e-09, 0.0, 1.0, 2.298e-09, 0.0, 1.0, 2.298e-09, 0.0, 1.0, 2.298e-09, 0.0, 1.0, 2.298e-09, 0.0, 1.0, 2.298e-09, 0.0, 1.0, 2.298e-09, 0.0, 1.0, 2.298e-09, 0.0, 1.0, 2.298e-09, 0.0, 1.0, 2.298e-09, 0.0, 1.0, 2.298e-09, 0.0, 1.0, 2.298e-09, 0.0, 1.0, 2.298e-09, 0.0, 1.0, 2.298e-09, 0.0, 1.0, 2.298e-09, 0.0, 1.0, 2.298e-09, 0.0, 1.0, 2.298e-09, 0.0, 1.0, 2.298e-09, 0.0, 1.0, 2.298e-09, 0.0, 1.0, 2.298e-09, 0.0, 1.0, 2.298e-09, 0.0, 1.0, 2.298e-09, 0.0, 1.0, 2.298e-09, 0.0, 1.0, 2.298e-09, 0.0, 1.0, 2.298e-09, 0.0, 1.0, 2.298e-09, 0.0, 1.0, 2.298e-09, 0.0, 1.0, 2.298e-09, 0.0, 1.0, 2.298e-09, 0.0, 1.0, 2.298e-09, 0.0, 1.0, 2.298e-09, 0.0, 1.0, 2.298e-09, 0.0, 1.0, 2.298e-09, 0.0, 1.0, 2.298e-09, 0.0, 1.0, 2.298e-09, 0.0, 1.0, 2.298e-09, 0.0, 1.0, 2.298e-09, 0.0, 1.0, 2.298e-09, 0.0, 1.0, 2.298e-09, 0.0, 1.0, 2.298e-09, 0.0, 1.0, 2.298e-09, 0.0, 1.0, 2.298e-09, 0.0, 1.0, 2.298e-09, 0.0, 1.0, 2.298e-09, 0.0, 1.0, 2.298e-09, 0.0, 1.0, 2.298e-09, 0.0, 1.0, 2.298e-09, 0.0, 1.0, 2.298e-09, 0.0, 1.0, 2.298e-09, 0.0, 1.0, 2.298e-09, 0.0, 1.0, 2.298e-09, 0.0, 1.0, 2.298e-09, 0.0, 1.0, 2.298e-09, 0.0, 1.0, 2.298e-09, 0.0, 1.0, 2.298e-09, 0.0, 1.0, 2.298e-09, 0.0, 1.0, 2.298e-09, 0.0, 1.0, 2.298e-09, 0.0, 1.0, 2.298e-09, 0.0, 1.0, 2.298e-09, 0.0, 1.0, 2.298e-09, 0.0, 1.0, 2.298e-09, 0.0, 1.0, 2.298e-09, 0.0, 1.0, 2.298e-09, 0.0, 1.0, 2.298e-09, 0.0, 1.0, 2.298e-09, 0.0, 1.0, 2.298e-09, 0.0, 1.0, 2.298e-09, 0.0, 1.0, 2.298e-09, 0.0, 1.0, 2.298e-09, 0.0, 1.0, 2.298e-09, 0.0, 1.0, 2.298e-09, 0.0, 1.0, 2.298e-09, 0.0, 1.0, 2.298e-09, 0.0, 1.0, 2.298e-09, 0.0, 1.0, 2.298e-09, 0.0, 1.0, 2.298e-09, 0.0, 1.0, 2.298e-09, 0.0, 1.0, 2.298e-09, 0.0, 1.0, 2.298e-09, 0.0, 1.0, 2.298e-09, 0.0, 1.0, 2.298e-09, 0.0, 1.0, 2.298e-09, 0.0, 1.0, 2.298e-09, 0.0, 1.0, 2.298e-09, 0.0, 1.0, 2.298e-09, 0.0, 1.0, 2.298e-09, 0.0, 1.0, 2.298e-09, 0.0, 1.0, 2.298e-09, 0.0, 1.0, 2.298e-09, 0.0, 1.0, 2.298e-09, 0.0, 1.0, 2.298e-09, 0.0, 1.0, 2.298e-09, 0.0, 1.0, 2.298e-09, 0.0, 1.0, 2.298e-09, 0.0, 1.0, 2.298e-09, 0.0, 1.0, 2.298e-09, 0.0, 1.0, 2.298e-09, 0.0, 1.0, 2.298e-09, 0.0, 1.0, 2.298e-09, 0.0, 1.0, 2.298e-09, 0.0, 1.0, 2.298e-09, 0.0, 1.0, 2.298e-09, 0.0, 1.0, 2.298e-09, 0.0, 1.0, 2.298e-09, 0.0, 1.0, 2.298e-09, 0.0, 1.0, 2.298e-09, 0.0, 1.0, 9.32e-08, 0.0, 1.0, 9.32e-08, 0.0, 1.0, 9.32e-08, 0.0, 1.0, 9.32e-08, 0.0, 1.0, 9.32e-08, 0.0, 1.0, 9.32e-08, 0.0, 1.0, 9.32e-08, 0.0, 1.0, 9.32e-08, 0.0, 1.0, 9.32e-08, 0.0, 1.0, 9.32e-08, 0.0, 1.0, 9.32e-08, 0.0, 1.0, 9.32e-08, 0.0, 1.0, 9.32e-08, 0.0, 1.0, 9.32e-08, 0.0, 1.0, 9.32e-08, 0.0, 1.0, 9.32e-08, 0.0, 1.0, 9.32e-08, 0.0, 1.0, 9.32e-08, 0.0, 1.0, 9.32e-08, 0.0, 1.0, 9.32e-08, 0.0, 1.0, 9.32e-08, 0.0, 1.0, 9.32e-08, 0.0, 1.0, 9.32e-08, 0.0, 1.0, 9.32e-08, 0.0, 1.0, 9.32e-08, 0.0, 1.0, 9.32e-08, 0.0, 1.0, 9.32e-08, 0.0, 1.0, 9.32e-08, 0.0, 1.0, 0.0, 0.0, 1.0, 0.0, 0.0, 1.0, 0.0, 0.0, 1.0, 0.0, 0.0, 1.0, 0.0, 0.0, 1.0, 0.0, 0.0, 1.0, -6.237e-08, 0.0, 1.0, -6.237e-08, 0.0, 1.0, -6.237e-08, 0.0, 1.0, -6.237e-08, 0.0, 1.0, -6.237e-08, 0.0, 1.0, -6.237e-08, 0.0, 1.0, -6.237e-08, 0.0, 1.0, -6.237e-08, 0.0, 1.0, -6.237e-08, 0.0, 1.0, -6.237e-08, 0.0, 1.0, -6.237e-08, 0.0, 1.0, -6.237e-08, 0.0, 1.0, -6.237e-08, 0.0, 1.0, -6.237e-08, 0.0, 1.0, -6.237e-08, 0.0, 1.0, -6.237e-08, 0.0, 1.0, -6.237e-08, 0.0, 1.0, -6.237e-08, 0.0, 1.0, -6.237e-08, 0.0, 1.0, -6.237e-08, 0.0, 1.0, -6.237e-08, 0.0, 1.0, -6.237e-08, 0.0, 1.0, -6.237e-08, 0.0, 1.0, -6.237e-08, 0.0, 1.0, 3.321e-09, 0.0, 1.0, 3.321e-09, 0.0, 1.0, 3.321e-09, 0.0, 1.0, 3.321e-09, 0.0, 1.0, 3.321e-09, 0.0, 1.0, 8.7e-09, 0.0, 1.0, 8.7e-09, 0.0, 1.0, 8.7e-09, 0.0, 1.0, 8.7e-09, 0.0, 1.0, 2.589e-10, 0.0, 1.0, 2.589e-10, 0.0, 1.0, 2.589e-10, 0.0, 1.0, 2.589e-10, 0.0, 1.0, 2.589e-10, 0.0, 1.0, 2.589e-10, 0.0, 1.0, 2.589e-10, 0.0, 1.0, 4.121e-09, 0.0, 1.0, 4.121e-09, 0.0, 1.0, 4.121e-09, 0.0, 1.0, 4.121e-09, 0.0, 1.0, 4.121e-09, 0.0, 1.0, 4.121e-09, 0.0, 1.0, 4.121e-09, 0.0, 1.0, 4.121e-09, 0.0, 1.0, 4.121e-09, 0.0, 1.0, 4.121e-09, 0.0, 1.0, 4.121e-09, 0.0, 1.0, 4.121e-09, 0.0, 1.0, 4.121e-09, 0.0, 1.0, 4.121e-09, 0.0, 1.0, 4.121e-09, 0.0, 1.0, 4.121e-09, 0.0, 1.0, 4.121e-09, 0.0, 1.0, 4.121e-09, 0.0, 1.0, 4.121e-09, 0.0, 1.0, 4.121e-09, 0.0, 1.0, 4.121e-09, 0.0, 1.0, 4.121e-09, 0.0, 1.0, 4.121e-09, 0.0, 1.0, 4.121e-09, 0.0, 1.0, 4.121e-09, 0.0, 1.0, 4.121e-09, 0.0, 1.0, 4.121e-09, 0.0, 1.0, 4.121e-09, 0.0, 1.0, 4.121e-09, 0.0, 1.0, 4.121e-09, 0.0, 1.0, 4.121e-09, 0.0, 1.0, 4.121e-09, 0.0, 1.0, 4.121e-09, 0.0, 1.0, 4.121e-09, 0.0, 1.0, 4.121e-09, 0.0, 1.0, 4.121e-09, 0.0, 1.0, 4.121e-09, 0.0, 1.0, 4.121e-09, 0.0, 1.0, 4.121e-09, 0.0, 1.0, 4.121e-09, 0.0, 1.0, 4.121e-09, 0.0, 1.0, 4.121e-09, 0.0, 1.0, 4.121e-09, 0.0, 1.0, 4.121e-09, 0.0, 1.0, 3.712e-09, 0.0, 1.0, 3.712e-09, 0.0, 1.0, 3.712e-09, 0.0, 1.0, 3.712e-09, 0.0, 1.0, 3.712e-09, 0.0, 1.0, 3.712e-09, 0.0, 1.0, 3.712e-09, 0.0, 1.0, 3.712e-09, 0.0, 1.0, 3.712e-09, 0.0, 1.0, 3.712e-09, 0.0, 1.0, 3.712e-09, 0.0, 1.0, 3.712e-09, 0.0, 1.0, 3.712e-09, 0.0, 1.0, 3.712e-09, 0.0, 1.0, 3.712e-09, 0.0, 1.0, 0.0, 0.0, 1.0, 0.0, 0.0, 1.0, 0.0, 0.0, 1.0, 0.0, 0.0, 1.0, 4.769e-08, 0.0, 1.0, 4.769e-08, 0.0, 1.0, 4.769e-08, 0.0, 1.0, 4.769e-08, 0.0, 1.0, 4.769e-08, 0.0, 1.0, 4.769e-08, 0.0, 1.0, 4.769e-08, 0.0, 1.0, 4.769e-08, 0.0, 1.0, 4.769e-08, 0.0, 1.0, 4.769e-08, 0.0, 1.0, 4.769e-08, 0.0, 1.0, 4.769e-08, 0.0, 1.0, 4.769e-08, 0.0, 1.0, 4.769e-08, 0.0, 1.0, 4.769e-08, 0.0, 1.0, 4.769e-08, 0.0, 1.0, 4.769e-08, 0.0, 1.0, 4.769e-08, 0.0, 1.0, 4.769e-08, 0.0, 1.0, 4.769e-08, 0.0, 1.0, 4.769e-08, 0.0, 1.0, 4.769e-08, 0.0, 1.0, 4.769e-08, 0.0, 1.0, 4.769e-08, 0.0, 1.0, 4.769e-08, 0.0, 1.0, 4.769e-08, 0.0, 1.0, 4.769e-08, 0.0, 1.0, 4.769e-08, 0.0, 1.0, 4.769e-08, 0.0, 1.0, 4.769e-08, 0.0, 1.0, 3.344e-08, 0.0, 1.0, 3.344e-08, 0.0, 1.0, 3.344e-08, 0.0, 1.0, 3.344e-08, 0.0, 1.0, 3.344e-08, 0.0, 1.0, 3.344e-08, 0.0, 1.0, 3.344e-08, 0.0, 1.0, 3.344e-08, 0.0, 1.0, 3.344e-08, 0.0, 1.0, 3.344e-08, 0.0, 1.0, 3.344e-08, 0.0, 1.0, 3.344e-08, 0.0, 1.0, 3.344e-08, 0.0, 1.0, 9.267e-10, 0.0, 1.0, 9.267e-10, 0.0, 1.0, 9.267e-10, 0.0, 1.0, 9.267e-10, 0.0, 1.0, 9.267e-10, 0.0, 1.0, 9.267e-10, 0.0, 1.0, 9.267e-10, 0.0, 1.0, 9.267e-10, 0.0, 1.0, 9.267e-10, 0.0, 1.0, 9.267e-10, 0.0, 1.0, 9.267e-10, 0.0, 1.0, 9.267e-10, 0.0, 1.0, 9.267e-10, 0.0, 1.0, 9.267e-10, 0.0, 1.0, 9.267e-10, 0.0, 1.0, 9.267e-10, 0.0, 1.0, 9.267e-10, 0.0, 1.0, 9.267e-10, 0.0, 1.0, 9.267e-10, 0.0, 1.0, 9.267e-10, 0.0, 1.0, 9.267e-10, 0.0, 1.0, 1.703e-07, 0.0, 1.0, 1.703e-07, 0.0, 1.0, 1.703e-07, 0.0, 1.0, 1.703e-07, 0.0, 1.0, -2.787e-07, 0.0, 1.0, -2.787e-07, 0.0, 1.0, -2.787e-07, 0.0, 1.0, -2.787e-07, 0.0, 1.0, -9.252e-08, 0.0, 1.0, -9.252e-08, 0.0, 1.0, -9.252e-08, 0.0, 1.0, -9.252e-08, 0.0, 1.0, -9.252e-08, 0.0, 1.0, -1.016e-07, 0.0, 1.0, -1.016e-07, 0.0, 1.0, -1.016e-07, 0.0, 1.0, -1.016e-07, 0.0, 1.0, 6.225e-08, 0.0, 1.0, 6.225e-08, 0.0, 1.0, 6.225e-08, 0.0, 1.0, 6.225e-08, 0.0, 1.0, 6.225e-08, 0.0, 1.0, 6.225e-08, 0.0, 1.0, 6.225e-08, 0.0, 1.0, 6.225e-08, 0.0, 1.0, 6.225e-08, 0.0, 1.0, 6.225e-08, 0.0, 1.0, 6.225e-08, 0.0, 1.0, 6.225e-08, 0.0, 1.0, 6.225e-08, 0.0, 1.0, 6.225e-08, 0.0, 1.0, -6.916e-08, 0.0, 1.0, -6.916e-08, 0.0, 1.0, -6.916e-08, 0.0, 1.0, -6.916e-08, 0.0, 1.0, -6.916e-08, 0.0, 1.0, -6.916e-08, 0.0, 1.0, -6.916e-08, 0.0, 1.0, -6.916e-08, 0.0, 1.0, 1.062e-07, 0.0, 1.0, 1.062e-07, 0.0, 1.0, 1.062e-07, 0.0, 1.0, 1.062e-07, 0.0, 1.0, 4.087e-07, 0.0, 1.0, 4.087e-07, 0.0, 1.0, 4.087e-07, 0.0, 1.0, 4.087e-07, 0.0, 1.0, 0.0, 0.0, 1.0, 0.0, 0.0, 1.0, 0.0, 0.0, 1.0, 0.0, 0.0, 1.0, 0.0, 0.0, 1.0, 0.0, 0.0, 1.0, 0.0, 0.0, 1.0, 0.0, 0.0, 1.0, 1.725e-07, 0.0, 1.0, 1.725e-07, 0.0, 1.0, 1.725e-07, 0.0, 1.0, 1.725e-07, 0.0, 1.0, 1.492e-08, 0.0, 1.0, 1.492e-08, 0.0, 1.0, 1.492e-08, 0.0, 1.0, 1.492e-08, 0.0, 1.0, 1.492e-08, 0.0, 1.0, 1.492e-08, 0.0, 1.0, 1.492e-08, 0.0, 1.0, 1.492e-08, 0.0, 1.0, 1.492e-08, 0.0, 1.0, 1.492e-08, 0.0, 1.0, 1.492e-08, 0.0, 1.0, 1.492e-08, 0.0, 1.0, 1.492e-08, 0.0, 1.0, 1.492e-08, 0.0, 1.0, 1.492e-08, 0.0, 1.0, 1.492e-08, 0.0, 1.0, 1.492e-08, 0.0, 1.0, 1.492e-08, 0.0, 1.0, 0.0, 0.0, 1.0, 0.0, 0.0, 1.0, 0.0, 0.0, 1.0, 0.0, 0.0, 1.0, -3.341e-07, 0.0, 1.0, -3.341e-07, 0.0, 1.0, -3.341e-07, 0.0, 1.0, -3.341e-07, 0.0, 1.0, -3.341e-07, 0.0, 1.0, -7.617e-08, 0.0, 1.0, -7.617e-08, 0.0, 1.0, -7.617e-08, 0.0, 1.0, -7.617e-08, 0.0, 1.0, -7.617e-08, 0.0, 1.0, -7.617e-08, 0.0, 1.0, -7.617e-08, 0.0, 1.0, -7.617e-08, 0.0, 1.0, -7.617e-08, 0.0, 1.0, -7.617e-08, 0.0, 1.0, -7.617e-08, 0.0, 1.0, -7.617e-08, 0.0, 1.0, -7.617e-08, 0.0, 1.0, -7.617e-08, 0.0, 1.0, -7.617e-08, 0.0, 1.0, -7.617e-08, 0.0, 1.0, -7.617e-08, 0.0, 1.0, -7.617e-08, 0.0, 1.0, -7.617e-08, 0.0, 1.0, -7.617e-08, 0.0, 1.0, -7.617e-08, 0.0, 1.0, -7.617e-08, 0.0, 1.0, -7.617e-08, 0.0, 1.0, -7.617e-08])] * 3)])

# ---- objects
ob_topology_sketchup = bpy.data.objects.new('topology sketchup', me_topology_sketchup)

# ---- transforms, parenting, visibility, modifiers, constraints
ob_topology_sketchup.location = (0.2581, -0.1607, 0.1519)
ob_topology_sketchup.rotation_euler = (1.571, -0.0, 1.571)
ob_topology_sketchup.scale = (0.002979, 0.002979, 0.002979)
ob_topology_sketchup.lineart.crease_threshold = 0.0
_m = ob_topology_sketchup.modifiers.new('Solidify', 'SOLIDIFY')
_m.thickness = 65.25

# ---- collection membership
col_collection.objects.link(ob_topology_sketchup)

# ---- scene / render settings (as saved in the file)
scene.frame_start = 1; scene.frame_end = 250; scene.frame_set(1)
scene.render.engine = 'BLENDER_EEVEE_NEXT'
scene.cycles.use_denoising = False
scene.cycles.samples = 128
scene.cycles.sampling_pattern = 'TABULATED_SOBOL'
scene.cycles.use_adaptive_sampling = False
scene.cycles.use_light_tree = False
scene.view_settings.view_transform = 'Filmic'
bpy.context.view_layer.update()

# ---- added for rendering (the .blend has no active camera and no usable light): camera, sun
cam_auto = bpy.data.cameras.new('AutoCamera')
cam_auto.lens = 50.0
cam_auto.sensor_width = 36.0
cam_auto.clip_end = 1000.0
ob_auto_camera = bpy.data.objects.new('AutoCamera', cam_auto)
scene.collection.objects.link(ob_auto_camera)
ob_auto_camera.location = (2.11845, -2.2901, 1.43432)
ob_auto_camera.rotation_euler = (1.09748, -7.21219e-08, 0.694738)
scene.camera = ob_auto_camera
light_auto_sun = bpy.data.lights.new('AutoSun', 'SUN')
light_auto_sun.energy = 3.0
light_auto_sun.angle = 0.0523599
ob_auto_sun = bpy.data.objects.new('AutoSun', light_auto_sun)
scene.collection.objects.link(ob_auto_sun)
ob_auto_sun.rotation_euler = (0.872665, 0.174533, 0.523599)
bpy.context.view_layer.update()
